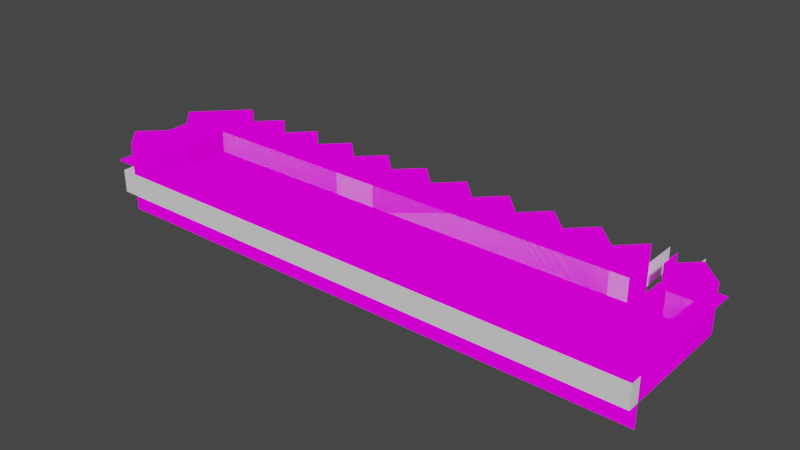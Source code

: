 # Source: oddcare5.blend  (saved by Blender 4.0.36; exported with 4.5.12 LTS)
import bpy
from mathutils import Matrix  # noqa: F401  (used for matrix-valued properties, if any)

bpy.ops.wm.read_factory_settings(use_empty=True)
scene = bpy.context.scene
scene.name = 'Scene'

# ---- collections
col_collection = bpy.data.collections.new('Collection'); scene.collection.children.link(col_collection)

# ---- images (referenced by path relative to the original .blend; pixels are not part of the script)
import os
ASSET_DIR = os.environ.get("B2B_ASSET_DIR", "")  # directory of the original .blend (textures are referenced by path, not embedded)
HERE = os.path.dirname(os.path.abspath(__file__))  # packed textures are extracted next to this script under _unpacked/

def load_image(name, relpath, width, height, colorspace="sRGB"):
    """Load a texture the original file referenced (path relative to the .blend, or extracted next to this script)."""
    p = next((c for c in (os.path.join(HERE, relpath), os.path.join(ASSET_DIR, relpath)) if relpath and os.path.exists(c)), "")
    if p:
        img = bpy.data.images.load(p, check_existing=True)
        img.name = name
    else:  # same state as the original file: an image datablock whose file is absent (Cycles renders it pink)
        img = bpy.data.images.new(name, width, height)
        img.source = "FILE"
        img.filepath = "//" + (relpath or name)
    img.colorspace_settings.name = colorspace
    return img
img_texture_png = load_image('texture.png', 'texture.png', 1024, 1024, 'sRGB')

# ---- materials (node trees are filled in below, after node groups)
mat_material1 = bpy.data.materials.new('material1')
mat_material1.use_transparent_shadow = False
mat_material1.roughness = 1.0
mat_none_002 = bpy.data.materials.new('None.002')
mat_none_002.use_transparent_shadow = False
mat_none_002.roughness = 1.0

# ---- material node trees
mat_material1.use_nodes = True; mat_material1.node_tree.nodes.clear()
_N = mat_material1.node_tree.nodes; _L = mat_material1.node_tree.links
n0 = _N.new('ShaderNodeOutputMaterial'); n0.name = 'Material Output'; n0.location = (280, 300)
n1 = _N.new('ShaderNodeTexImage'); n1.name = 'Image Texture'; n1.location = (-14, 326)
n1.image = img_texture_png
_L.new(n1.outputs[0], n0.inputs[0])
n0.is_active_output = True
mat_none_002.use_nodes = True; mat_none_002.node_tree.nodes.clear()
_N = mat_none_002.node_tree.nodes; _L = mat_none_002.node_tree.links
n0 = _N.new('ShaderNodeBsdfPrincipled'); n0.name = 'Principled BSDF'; n0.location = (0, 300)
n0.distribution = 'GGX'
n0.subsurface_method = 'RANDOM_WALK_SKIN'
n0.inputs[2].default_value = 1.0
n0.inputs[3].default_value = 1.45
n0.inputs[13].default_value = 0.0
n0.inputs[27].default_value = (0.0, 0.0, 0.0, 1.0)
n0.inputs[28].default_value = 1.0
n1 = _N.new('ShaderNodeOutputMaterial'); n1.name = 'Material Output'; n1.location = (280, 300)
_L.new(n0.outputs[0], n1.inputs[0])
n1.is_active_output = True

# ---- world
world_world = bpy.data.worlds.new('World'); scene.world = world_world
world_world.use_nodes = True; world_world.node_tree.nodes.clear()
_N = world_world.node_tree.nodes; _L = world_world.node_tree.links
n0 = _N.new('ShaderNodeOutputWorld'); n0.name = 'World Output'; n0.location = (300, 300)
n1 = _N.new('ShaderNodeBackground'); n1.name = 'Background'; n1.location = (10, 300)
n1.inputs[0].default_value = (0.05088, 0.05088, 0.05088, 1.0)
_L.new(n1.outputs[0], n0.inputs[0])
n0.is_active_output = True
world_world.color = (0.05088, 0.05088, 0.05088)
world_world.use_sun_shadow = False
world_world.sun_shadow_jitter_overblur = 0.0

# ---- meshes
me_cube_001 = bpy.data.meshes.new('Cube.001')
me_cube_001.from_pydata([(-1.5, -7.55e-08, 4.5), (2.5, 1.0, 6.5), (2.5, 1.0, 1.5), (-1.5, -7.55e-08, 2.5), (1.5, -7.55e-08, 1.5), (2.5, 2.0, 2.5), (2.5, 1.0, 2.5), (-0.5, -7.55e-08, 0.5), (2.5, -7.55e-08, 6.5), (-1.5, -7.55e-08, 1.5), (0.5, -7.55e-08, 2.5), (0.5, -7.55e-08, 1.5), (0.5, 1.0, 0.5), (0.5, -7.55e-08, 6.5), (0.5, -7.55e-08, 5.5), (2.5, 2.0, 4.5), (2.5, 2.0, 3.5), (2.5, 2.0, 5.5), (2.5, 1.0, 5.5), (2.5, 2.0, 6.5), (2.5, -7.55e-08, 2.5), (2.5, 1.0, 3.5), (2.5, -7.55e-08, 3.5), (1.5, -7.55e-08, 6.5), (2.5, 1.0, 4.5), (2.5, -7.55e-08, 5.5), (1.5, -7.55e-08, 3.5), (1.5, -7.55e-08, 5.5), (0.5, -1.0, 6.5), (1.5, -7.55e-08, 4.5), (0.5, -7.55e-08, 4.5), (2.5, -7.55e-08, 4.5), (-0.5, -7.55e-08, 3.5), (1.5, -7.55e-08, 2.5), (-1.5, -7.55e-08, 5.5), (-0.5, -7.55e-08, 5.5), (-1.5, -1.0, 6.5), (-0.5, -7.55e-08, 4.5), (-2.5, -7.55e-08, 4.5), (0.5, -7.55e-08, 3.5), (0.5, -7.55e-08, -0.5), (0.5, -7.55e-08, 0.5), (-0.5, -7.55e-08, 2.5), (-2.5, -1.0, 6.5), (-0.5, -7.55e-08, -0.5), (-0.5, -1.0, 6.5), (-2.5, -7.55e-08, 2.5), (-1.5, -7.55e-08, 3.5), (-4.5, -7.55e-08, 1.5), (-2.5, -7.55e-08, 6.5), (-2.5, -7.55e-08, 1.5), (-2.5, -7.55e-08, 5.5), (-0.5, -7.55e-08, 6.5), (-1.5, -7.55e-08, 6.5), (2.5, -1.0, 6.5), (1.5, -1.0, 6.5), (-0.5, -7.55e-08, 1.5), (-5.5, -7.55e-08, 1.5), (-5.5, -7.55e-08, 2.5), (-6.5, -7.55e-08, 2.5), (-7.5, -7.55e-08, 1.5), (-3.5, -7.55e-08, 3.5), (-0.5, 1.0, 0.5), (-12.5, -7.55e-08, 1.5), (-4.5, 1.0, 0.5), (-8.5, -7.55e-08, 1.5), (-2.5, 1.0, 0.5), (-12.5, -7.55e-08, 2.5), (-2.5, 1.0, 1.5), (-13.5, -7.55e-08, 1.5), (-4.5, 1.0, 1.5), (-11.5, -7.55e-08, 1.5), (-7.5, 1.0, 0.5), (-15.5, -7.55e-08, 2.5), (-14.5, -7.55e-08, 3.5), (-13.5, -7.55e-08, 3.5), (-7.5, 1.0, 1.5), (-12.5, 1.0, 0.5), (-15.5, -7.55e-08, 3.5), (-14.5, 1.0, 1.5), (-4.5, -7.55e-08, 2.5), (-15.5, -7.55e-08, 1.5), (-16.5, -7.55e-08, 2.5), (-18.5, -7.55e-08, 3.5), (-18.5, 1.0, 0.5), (-17.5, -7.55e-08, 2.5), (-21.5, 1.0, 2.5), (-17.5, -7.55e-08, 4.5), (-19.5, -7.55e-08, 1.5), (-18.5, -7.55e-08, 1.5), (-17.5, -7.55e-08, 1.5), (-16.5, -7.55e-08, 1.5), (-21.5, -7.55e-08, 4.5), (-14.5, -7.55e-08, 1.5), (-14.5, -7.55e-08, 2.5), (-17.5, -7.55e-08, 3.5), (-13.5, -7.55e-08, 4.5), (-13.5, -7.55e-08, 2.5), (-4.5, -7.55e-08, 3.5), (-2.5, -7.55e-08, 3.5), (-3.5, -7.55e-08, 1.5), (-8.5, -7.55e-08, 2.5), (-6.5, -7.55e-08, 1.5), (-8.5, -7.55e-08, 3.5), (-20.5, -7.55e-08, 4.5), (-9.5, -7.55e-08, 1.5), (-10.5, -7.55e-08, 1.5), (-22.5, 1.0, 4.5), (-20.5, -7.55e-08, 2.5), (-18.5, -7.55e-08, 2.5), (-19.5, -7.55e-08, 2.5), (-10.5, -7.55e-08, 2.5), (-11.5, -7.55e-08, 2.5), (-9.5, -7.55e-08, 3.5), (-9.5, -7.55e-08, 2.5), (-7.5, -7.55e-08, 3.5), (-7.5, -7.55e-08, 2.5), (-8.5, -7.55e-08, 4.5), (-3.5, -7.55e-08, 4.5), (-20.5, -7.55e-08, 3.5), (-4.5, -7.55e-08, 4.5), (-3.5, -7.55e-08, 2.5), (-6.5, -7.55e-08, 4.5), (-5.5, -7.55e-08, 4.5), (-5.5, -7.55e-08, 3.5), (-6.5, -7.55e-08, 3.5), (-11.5, -7.55e-08, 4.5), (-14.5, -7.55e-08, 4.5), (-9.5, -7.55e-08, 4.5), (-15.5, -7.55e-08, 4.5), (-11.5, -7.55e-08, 3.5), (-12.5, -7.55e-08, 3.5), (-10.5, -7.55e-08, 4.5), (-10.5, -7.55e-08, 3.5), (-19.5, -7.55e-08, 3.5), (-16.5, -7.55e-08, 4.5), (-16.5, -7.55e-08, 3.5), (-22.5, 1.0, 6.5), (-18.5, 1.0, 1.5), (-22.5, 1.0, 1.5), (-20.5, 1.0, 1.5), (-21.5, -7.55e-08, 2.5), (-17.5, 1.0, 0.5), (-12.5, 1.0, 1.5), (-15.5, 1.0, 0.5), (-8.5, 1.0, 1.5), (-13.5, 1.0, 0.5), (-9.5, 1.0, 0.5), (-6.5, 1.0, 1.5), (-6.5, 1.0, 0.5), (-5.5, 1.0, 0.5), (-3.5, 1.0, 1.5), (-3.5, 1.0, 0.5), (-1.5, 1.0, 0.5), (-0.5, 1.0, 1.5), (-0.5, 2.0, 1.5), (-0.5, 2.0, 0.5), (-0.5, 2.0, 1.5), (-0.5, 1.0, 0.5), (-0.5, 1.0, 1.5), (-0.5, 2.0, 0.5), (-1.5, 2.0, 1.5), (-1.5, 1.0, 1.5), (-2.5, 2.0, 0.5), (-3.5, 2.0, 1.5), (-4.5, 2.0, 0.5), (-5.5, 1.0, 1.5), (-5.5, 2.0, 1.5), (-6.5, 2.0, 0.5), (-7.5, 2.0, 1.5), (-8.5, 2.0, 0.5), (-9.5, 2.0, 1.5), (-10.5, 2.0, 0.5), (-11.5, 2.0, 1.5), (-12.5, 2.0, 0.5), (-13.5, 2.0, 1.5), (-13.5, 1.0, 1.5), (-14.5, 2.0, 0.5), (-15.5, 1.0, 1.5), (-15.5, 2.0, 1.5), (-16.5, 2.0, 0.5), (-17.5, 2.0, 1.5), (-17.5, 1.0, 1.5), (-18.5, 2.0, 0.5), (-19.5, 2.0, 1.5), (-22.5, 2.0, 2.5), (-21.5, -1.51e-07, 3.5), (-21.5, -7.55e-08, 3.5), (-21.5, 1.0, 3.5), (-21.5, 1.0, 3.5), (-21.5, 1.0, 3.5), (-22.5, 1.0, 2.5), (-21.5, 2.0, 3.5), (-22.5, 2.0, 2.5), (-21.5, 2.0, 3.5), (-22.5, 1.0, 2.5), (-21.5, 2.0, 4.5), (-22.5, 2.0, 5.5), (-21.5, 2.0, 6.5), (-21.5, 2.0, 6.5), (-22.5, 1.0, 5.5), (-21.5, 1.0, 6.5), (-8.5, -7.55e-08, 6.5), (-9.5, -7.55e-08, 6.5), (-7.5, -7.55e-08, 6.5), (-6.5, -7.55e-08, 6.5), (-8.5, -7.55e-08, 5.5), (-8.5, -1.0, 6.5), (-7.5, -1.0, 6.5), (-22.5, 1.0, 5.5), (-7.5, -7.55e-08, 5.5), (-7.5, -7.55e-08, 4.5), (-5.5, -7.55e-08, 5.5), (-5.5, -1.0, 6.5), (-6.5, -1.0, 6.5), (-6.5, -7.55e-08, 5.5), (-4.5, -7.55e-08, 6.5), (-5.5, -7.55e-08, 6.5), (-3.5, -7.55e-08, 6.5), (-4.5, -7.55e-08, 5.5), (-4.5, -1.0, 6.5), (-3.5, -1.0, 6.5), (-3.5, -7.55e-08, 5.5), (-22.5, 2.0, 5.5), (-21.5, 1.0, 4.5), (-21.5, 1.0, 6.5), (-21.5, -7.55e-08, 6.5), (-21.5, 1.0, 5.5), (-10.5, -7.55e-08, 5.5), (-10.5, -7.55e-08, 6.5), (-10.5, -1.0, 6.5), (-9.5, -1.0, 6.5), (-9.5, -7.55e-08, 5.5), (-11.5, -7.55e-08, 6.5), (-12.5, -7.55e-08, 5.5), (-12.5, -1.0, 6.5), (-12.5, -7.55e-08, 4.5), (-11.5, -1.0, 6.5), (-11.5, -7.55e-08, 5.5), (-12.5, -7.55e-08, 6.5), (-13.5, -7.55e-08, 6.5), (-14.5, -7.55e-08, 6.5), (-13.5, -1.0, 6.5), (-13.5, -7.55e-08, 5.5), (-15.5, -7.55e-08, 6.5), (-16.5, -7.55e-08, 6.5), (-14.5, -1.0, 6.5), (-15.5, -1.0, 6.5), (-14.5, -7.55e-08, 5.5), (-15.5, -7.55e-08, 5.5), (-17.5, -7.55e-08, 6.5), (-18.5, -7.55e-08, 5.5), (-18.5, -7.55e-08, 6.5), (-16.5, -1.0, 6.5), (-17.5, -1.0, 6.5), (-16.5, -7.55e-08, 5.5), (-17.5, -7.55e-08, 5.5), (-19.5, -7.55e-08, 6.5), (-20.5, -7.55e-08, 5.5), (-20.5, -7.55e-08, 6.5), (-18.5, -1.0, 6.5), (-20.5, -1.0, 6.5), (-18.5, -7.55e-08, 4.5), (-19.5, -1.0, 6.5), (-19.5, -7.55e-08, 5.5), (-19.5, -7.55e-08, 4.5), (-21.5, -7.55e-08, 1.5), (-20.5, -7.55e-08, 1.5), (-20.5, -7.55e-08, 2.5), (-21.5, -7.55e-08, 2.5), (-21.5, -7.55e-08, 4.5), (-21.5, -7.55e-08, 3.5), (-21.5, 1.0, 1.5), (-21.5, 1.0, 0.5), (-20.5, 2.0, 0.5), (-21.5, 2.0, 1.5), (-20.5, 1.0, 0.5), (-20.5, -7.55e-08, 6.5), (-20.5, -1.0, 6.5), (-20.5, -7.55e-08, 4.5), (-21.5, -1.0, 6.5), (-20.5, -7.55e-08, 5.5), (-21.5, -7.55e-08, 5.5), (-21.5, -7.55e-08, 4.5), (2.5, 2.0, 1.5), (1.5, 2.0, 0.5), (0.5, 2.0, 1.5), (-22.5, -1.0, 5.5), (-22.5, -7.55e-08, 5.5), (0.5, 1.0, 1.5), (0.5, 2.0, 0.5), (-21.5, 2.0, 3.5), (-21.5, 1.0, 3.5), (-21.5, 1.0, 4.5), (-21.5, -1.51e-07, 4.5), (2.5, -7.55e-08, 1.5), (-21.5, 1.0, 4.5), (-21.5, 2.0, 4.5), (2.5, 1.0, 0.5), (1.5, 1.0, 0.5), (1.5, 1.0, 1.5), (-21.5, 1.0, 3.5), (-22.5, 1.0, 2.5), (-22.5, 1.0, 3.5), (-21.5, 1.0, 2.5), (-19.5, 1.0, 1.5), (-19.5, 1.0, 0.5), (-16.5, 1.0, 1.5), (-16.5, 1.0, 0.5), (-14.5, 1.0, 0.5), (-11.5, 1.0, 1.5), (-11.5, 1.0, 0.5), (-9.5, 1.0, 1.5), (-10.5, 1.0, 1.5), (-10.5, 1.0, 0.5), (-8.5, 1.0, 0.5)], [], [(31, 22, 26, 29), (121, 46, 50, 100), (18, 17, 15, 24), (231, 203, 229, 230), (59, 58, 57, 102), (244, 249, 255, 245), (243, 96, 127, 248), (284, 285, 299, 2), (202, 206, 232, 203), (236, 126, 130, 131), (234, 236, 96, 243), (248, 127, 129, 249), (249, 129, 135, 255), (230, 229, 233, 237), (31, 24, 21, 22), (37, 32, 47, 0), (228, 132, 126, 238), (238, 126, 236, 234), (13, 14, 35, 52), (30, 39, 32, 37), (41, 40, 44, 7), (33, 4, 11, 10), (254, 250, 252, 260), (252, 251, 264, 257), (45, 52, 53, 36), (239, 234, 243, 240), (263, 257, 259, 261), (242, 240, 241, 246), (61, 99, 46, 121), (35, 37, 0, 34), (54, 8, 23, 55), (34, 0, 38, 51), (245, 255, 256, 250), (246, 241, 244, 247), (241, 248, 249, 244), (49, 53, 34, 51), (122, 123, 124, 125), (48, 80, 121, 100), (52, 35, 34, 53), (3, 9, 50, 46), (250, 256, 251, 252), (55, 23, 13, 28), (255, 135, 87, 256), (270, 104, 119, 271), (264, 265, 104, 258), (183, 184, 305, 84), (172, 173, 310, 314), (251, 262, 265, 264), (161, 163, 66, 162), (118, 38, 99, 61), (167, 168, 149, 166), (185, 194, 189, 195), (87, 135, 136, 95), (105, 312, 313, 106), (175, 177, 309, 176), (168, 169, 76, 149), (4, 300, 289, 11), (143, 77, 146, 176), (208, 204, 202, 207), (274, 275, 272, 276), (190, 192, 193, 191), (50, 68, 151, 100), (177, 179, 178, 309), (313, 314, 311, 310), (212, 123, 122, 215), (145, 315, 147, 312), (103, 117, 211, 115), (289, 286, 290, 12), (115, 125, 59, 116), (100, 151, 70, 48), (275, 185, 195, 272), (116, 59, 102, 60), (0, 47, 99, 38), (110, 109, 89, 88), (141, 86, 189, 187), (97, 75, 131, 67), (124, 98, 80, 58), (257, 264, 258, 259), (184, 274, 276, 305), (136, 78, 73, 82), (111, 114, 105, 106), (113, 103, 101, 114), (280, 226, 288, 287), (292, 291, 297, 296), (8, 1, 18, 25), (20, 6, 2, 295), (88, 305, 140, 267), (6, 5, 284, 2), (262, 87, 95, 83), (307, 308, 142, 182), (101, 103, 115, 116), (102, 148, 76, 60), (59, 125, 124, 58), (127, 96, 75, 74), (123, 120, 98, 124), (85, 95, 136, 82), (271, 119, 268, 269), (135, 129, 78, 136), (210, 211, 117, 206), (129, 127, 74, 78), (221, 218, 216, 220), (132, 128, 113, 133), (109, 85, 90, 89), (104, 265, 134, 119), (148, 149, 72, 76), (211, 122, 125, 115), (90, 182, 138, 89), (107, 200, 227, 224), (51, 38, 118, 222), (14, 27, 29, 30), (85, 82, 91, 90), (225, 199, 197, 200), (164, 165, 64, 151), (63, 143, 176, 69), (156, 157, 159, 158), (160, 161, 162, 62), (57, 166, 148, 102), (56, 154, 162, 9), (7, 62, 154, 56), (154, 62, 153, 162), (169, 170, 315, 76), (181, 183, 84, 182), (232, 128, 132, 228), (186, 188, 293, 294), (180, 181, 182, 308), (89, 138, 305, 88), (48, 70, 166, 57), (229, 228, 238, 233), (233, 238, 234, 239), (174, 175, 176, 77), (196, 197, 200, 224), (205, 215, 210, 204), (223, 198, 201, 209), (126, 132, 133, 130), (226, 225, 200, 288), (91, 307, 182, 90), (179, 180, 308, 178), (204, 210, 206, 202), (32, 42, 3, 47), (217, 212, 215, 205), (215, 122, 211, 210), (49, 51, 222, 218), (73, 94, 93, 81), (278, 277, 226, 280), (305, 306, 276, 140), (219, 120, 123, 212), (22, 21, 6, 20), (21, 16, 5, 6), (213, 217, 205, 214), (1, 19, 17, 18), (214, 205, 204, 208), (170, 171, 312, 315), (218, 222, 219, 216), (300, 299, 12, 289), (222, 118, 120, 219), (237, 233, 239, 235), (240, 243, 248, 241), (171, 172, 314, 312), (207, 202, 203, 231), (216, 219, 212, 217), (20, 295, 4, 33), (13, 23, 27, 14), (165, 167, 166, 64), (22, 20, 33, 26), (11, 289, 12, 41), (11, 41, 7, 56), (173, 174, 77, 310), (43, 49, 218, 221), (203, 232, 228, 229), (295, 2, 300, 4), (97, 67, 63, 69), (206, 117, 128, 232), (67, 131, 130, 112), (39, 26, 33, 10), (42, 56, 9, 3), (8, 25, 27, 23), (220, 216, 217, 213), (256, 87, 262, 251), (24, 15, 16, 21), (29, 26, 39, 30), (36, 53, 49, 43), (140, 276, 273, 272), (235, 239, 240, 242), (14, 30, 37, 35), (28, 13, 52, 45), (10, 11, 56, 42), (58, 80, 48, 57), (269, 268, 267, 266), (247, 244, 245, 253), (74, 75, 97, 94), (9, 162, 68, 50), (69, 176, 79, 93), (281, 279, 283, 282), (75, 96, 236, 131), (253, 245, 250, 254), (266, 272, 86, 141), (83, 95, 85, 109), (277, 281, 282, 226), (285, 286, 289, 299), (260, 252, 257, 263), (82, 73, 81, 91), (267, 108, 110, 88), (63, 67, 112, 71), (267, 140, 272, 266), (78, 74, 94, 73), (120, 118, 61, 98), (282, 227, 225, 226), (94, 97, 69, 93), (101, 116, 60, 65), (106, 313, 310, 71), (119, 134, 110, 108), (110, 134, 83, 109), (105, 114, 101, 65), (112, 111, 106, 71), (47, 3, 46, 99), (98, 61, 121, 80), (86, 272, 139, 195), (25, 18, 24, 31), (134, 265, 262, 83), (25, 31, 29, 27), (128, 117, 103, 113), (2, 298, 299, 300), (76, 72, 315, 145), (312, 147, 314, 313), (310, 311, 77, 143), (176, 146, 309, 79), (178, 144, 308, 307), (182, 142, 84, 138), (166, 150, 149, 148), (162, 153, 66, 68), (301, 304, 302, 303), (92, 224, 227, 282), (130, 133, 111, 112), (133, 113, 114, 111), (60, 76, 145, 65), (79, 309, 144, 178), (163, 164, 151, 66), (39, 10, 42, 32), (68, 66, 152, 151), (154, 155, 160, 62), (81, 178, 307, 91), (138, 84, 306, 305), (65, 145, 312, 105), (93, 79, 178, 81), (71, 310, 143, 63), (70, 64, 150, 166), (227, 200, 137, 225), (151, 152, 64, 70)])
_uv = me_cube_001.uv_layers.new(name='UVMap')
_uv.uv.foreach_set('vector', [0.375, 0.6667, 0.375, 0.7778, 0.25, 0.7778, 0.25, 0.6667, 0.25, 0.6667, 0.375, 0.6667, 0.375, 0.7778, 0.25, 0.7778, 0.75, 0.7778, 0.75, 0.8889, 0.625, 0.8889, 0.625, 0.7778, 0.125, 0.5556, 0.125, 0.6667, 0.0, 0.6667, 0.0, 0.5556, 0.25, 0.6667, 0.375, 0.6667, 0.375, 0.7778, 0.25, 0.7778, 0.125, 0.5556, 0.125, 0.6667, 0.0, 0.6667, 0.0, 0.5556, 0.375, 0.6667, 0.375, 0.7778, 0.25, 0.7778, 0.25, 0.6667, 0.625, 0.8889, 0.75, 0.8889, 0.75, 0.7778, 0.625, 0.7778, 0.25, 0.5556, 0.25, 0.6667, 0.125, 0.6667, 0.125, 0.5556, 0.25, 0.6667, 0.375, 0.6667, 0.375, 0.7778, 0.25, 0.7778, 0.125, 0.6667, 0.125, 0.7778, 0.0, 0.7778, 0.0, 0.6667, 0.125, 0.6667, 0.125, 0.7778, 0.0, 0.7778, 0.0, 0.6667, 0.375, 0.6667, 0.375, 0.7778, 0.25, 0.7778, 0.25, 0.6667, 0.125, 0.5556, 0.125, 0.6667, 0.0, 0.6667, 0.0, 0.5556, 0.125, 0.5556, 0.125, 0.6667, 0.0, 0.6667, 0.0, 0.5556, 0.375, 0.6667, 0.375, 0.7778, 0.25, 0.7778, 0.25, 0.6667, 0.125, 0.6667, 0.125, 0.7778, 0.0, 0.7778, 0.0, 0.6667, 0.375, 0.6667, 0.375, 0.7778, 0.25, 0.7778, 0.25, 0.6667, 0.125, 0.5556, 0.125, 0.6667, 0.0, 0.6667, 0.0, 0.5556, 0.375, 0.6667, 0.375, 0.7778, 0.25, 0.7778, 0.25, 0.6667, 0.375, 0.6667, 0.375, 0.7778, 0.25, 0.7778, 0.25, 0.6667, 0.375, 0.6667, 0.375, 0.7778, 0.25, 0.7778, 0.25, 0.6667, 0.125, 0.5556, 0.125, 0.6667, 0.0, 0.6667, 0.0, 0.5556, 0.25, 0.5556, 0.25, 0.6667, 0.125, 0.6667, 0.125, 0.5556, 0.125, 0.5556, 0.125, 0.6667, 0.0, 0.6667, 0.0, 0.5556, 0.25, 0.5556, 0.25, 0.6667, 0.125, 0.6667, 0.125, 0.5556, 0.125, 0.5556, 0.125, 0.6667, 0.0, 0.6667, 0.0, 0.5556, 0.125, 0.5556, 0.125, 0.6667, 0.0, 0.6667, 0.0, 0.5556, 0.25, 0.6667, 0.375, 0.6667, 0.375, 0.7778, 0.25, 0.7778, 0.125, 0.6667, 0.125, 0.7778, 0.0, 0.7778, 0.0, 0.6667, 0.125, 0.5556, 0.125, 0.6667, 0.0, 0.6667, 0.0, 0.5556, 0.375, 0.6667, 0.375, 0.7778, 0.25, 0.7778, 0.25, 0.6667, 0.25, 0.5556, 0.25, 0.6667, 0.125, 0.6667, 0.125, 0.5556, 0.125, 0.5556, 0.125, 0.6667, 0.0, 0.6667, 0.0, 0.5556, 0.25, 0.5556, 0.25, 0.6667, 0.125, 0.6667, 0.125, 0.5556, 0.0, 0.5556, 0.125, 0.5556, 0.125, 0.6667, 0.0, 0.6667, 0.25, 0.6667, 0.375, 0.6667, 0.375, 0.7778, 0.25, 0.7778, 0.25, 0.7778, 0.25, 0.6667, 0.375, 0.6667, 0.375, 0.7778, 0.25, 0.5556, 0.25, 0.6667, 0.125, 0.6667, 0.125, 0.5556, 0.375, 0.6667, 0.375, 0.7778, 0.25, 0.7778, 0.25, 0.6667, 0.125, 0.5556, 0.125, 0.6667, 0.0, 0.6667, 0.0, 0.5556, 0.125, 0.5556, 0.125, 0.6667, 0.0, 0.6667, 0.0, 0.5556, 0.125, 0.6667, 0.125, 0.7778, 0.0, 0.7778, 0.0, 0.6667, 0.25, 0.6667, 0.375, 0.6667, 0.375, 0.7778, 0.25, 0.7778, 0.375, 0.6667, 0.375, 0.7778, 0.25, 0.7778, 0.25, 0.6667, 0.625, 0.8889, 0.75, 0.8889, 0.75, 0.7778, 0.625, 0.7778, 0.625, 0.8889, 0.75, 0.8889, 0.75, 0.7778, 0.625, 0.7778, 0.125, 0.6667, 0.125, 0.7778, 0.0, 0.7778, 0.0, 0.6667, 0.625, 0.8889, 0.75, 0.8889, 0.75, 0.7778, 0.625, 0.7778, 0.25, 0.6667, 0.375, 0.6667, 0.375, 0.7778, 0.25, 0.7778, 0.625, 0.8889, 0.75, 0.8889, 0.75, 0.7778, 0.625, 0.7778, 0.625, 0.8889, 0.75, 0.8889, 0.75, 0.7778, 0.625, 0.7778, 0.25, 0.6667, 0.375, 0.6667, 0.375, 0.7778, 0.25, 0.7778, 0.125, 0.5556, 0.125, 0.6667, 0.0, 0.6667, 0.0, 0.5556, 0.625, 0.8889, 0.75, 0.8889, 0.75, 0.7778, 0.625, 0.7778, 0.625, 0.8889, 0.75, 0.8889, 0.75, 0.7778, 0.625, 0.7778, 0.125, 0.5556, 0.125, 0.6667, 0.0, 0.6667, 0.0, 0.5556, 0.375, 0.6667, 0.375, 0.7778, 0.25, 0.7778, 0.25, 0.6667, 0.125, 0.5556, 0.125, 0.6667, 0.0, 0.6667, 0.0, 0.5556, 0.625, 0.8889, 0.75, 0.8889, 0.75, 0.7778, 0.625, 0.7778, 0.75, 0.7778, 0.75, 0.8889, 0.625, 0.8889, 0.625, 0.7778, 0.125, 0.5556, 0.125, 0.6667, 0.0, 0.6667, 0.0, 0.5556, 0.625, 0.8889, 0.75, 0.8889, 0.75, 0.7778, 0.625, 0.7778, 0.375, 0.6667, 0.375, 0.7778, 0.25, 0.7778, 0.25, 0.6667, 0.375, 0.6667, 0.375, 0.7778, 0.25, 0.7778, 0.25, 0.6667, 0.375, 0.6667, 0.375, 0.7778, 0.25, 0.7778, 0.25, 0.6667, 0.25, 0.7778, 0.25, 0.6667, 0.375, 0.6667, 0.375, 0.7778, 0.75, 0.7778, 0.75, 0.8889, 0.625, 0.8889, 0.625, 0.7778, 0.25, 0.6667, 0.375, 0.6667, 0.375, 0.7778, 0.25, 0.7778, 0.125, 0.5556, 0.125, 0.6667, 0.0, 0.6667, 0.0, 0.5556, 0.625, 0.8889, 0.75, 0.8889, 0.75, 0.7778, 0.625, 0.7778, 0.25, 0.6667, 0.375, 0.6667, 0.375, 0.7778, 0.25, 0.7778, 0.375, 0.6667, 0.375, 0.7778, 0.25, 0.7778, 0.25, 0.6667, 0.25, 0.6667, 0.375, 0.6667, 0.375, 0.7778, 0.25, 0.7778, 0.125, 0.5556, 0.125, 0.6667, 0.0, 0.6667, 0.0, 0.5556, 0.25, 0.7778, 0.25, 0.6667, 0.375, 0.6667, 0.375, 0.7778, 0.25, 0.6667, 0.375, 0.6667, 0.375, 0.7778, 0.25, 0.7778, 0.125, 0.5556, 0.125, 0.6667, 0.0, 0.6667, 0.0, 0.5556, 0.625, 0.8889, 0.75, 0.8889, 0.75, 0.7778, 0.625, 0.7778, 0.25, 0.6667, 0.375, 0.6667, 0.375, 0.7778, 0.25, 0.7778, 0.25, 0.6667, 0.375, 0.6667, 0.375, 0.7778, 0.25, 0.7778, 0.25, 0.6667, 0.375, 0.6667, 0.375, 0.7778, 0.25, 0.7778, 0.125, 0.5556, 0.125, 0.6667, 0.0, 0.6667, 0.0, 0.5556, 0.5, 0.5556, 0.5, 0.6667, 0.375, 0.6667, 0.375, 0.5556, 0.125, 0.5556, 0.125, 0.6667, 0.0, 0.6667, 0.0, 0.5556, 0.125, 0.5556, 0.125, 0.6667, 0.0, 0.6667, 0.0, 0.5556, 0.125, 0.5556, 0.125, 0.6667, 0.0, 0.6667, 0.0, 0.5556, 0.75, 0.7778, 0.75, 0.8889, 0.625, 0.8889, 0.625, 0.7778, 0.25, 0.6667, 0.375, 0.6667, 0.375, 0.7778, 0.25, 0.7778, 0.375, 0.6667, 0.375, 0.7778, 0.25, 0.7778, 0.25, 0.6667, 0.25, 0.7778, 0.25, 0.6667, 0.375, 0.6667, 0.375, 0.7778, 0.125, 0.5556, 0.125, 0.6667, 0.0, 0.6667, 0.0, 0.5556, 0.25, 0.7778, 0.25, 0.6667, 0.375, 0.6667, 0.375, 0.7778, 0.25, 0.6667, 0.375, 0.6667, 0.375, 0.7778, 0.25, 0.7778, 0.25, 0.6667, 0.375, 0.6667, 0.375, 0.7778, 0.25, 0.7778, 0.25, 0.7778, 0.25, 0.6667, 0.375, 0.6667, 0.375, 0.7778, 0.25, 0.6667, 0.375, 0.6667, 0.375, 0.7778, 0.25, 0.7778, 0.25, 0.6667, 0.375, 0.6667, 0.375, 0.7778, 0.25, 0.7778, 0.375, 0.6667, 0.375, 0.7778, 0.25, 0.7778, 0.25, 0.6667, 0.25, 0.6667, 0.375, 0.6667, 0.375, 0.7778, 0.25, 0.7778, 0.125, 0.5556, 0.125, 0.6667, 0.0, 0.6667, 0.0, 0.5556, 0.25, 0.6667, 0.375, 0.6667, 0.375, 0.7778, 0.25, 0.7778, 0.25, 0.6667, 0.375, 0.6667, 0.375, 0.7778, 0.25, 0.7778, 0.25, 0.6667, 0.375, 0.6667, 0.375, 0.7778, 0.25, 0.7778, 0.375, 0.6667, 0.375, 0.7778, 0.25, 0.7778, 0.25, 0.6667, 0.25, 0.6667, 0.375, 0.6667, 0.375, 0.7778, 0.25, 0.7778, 0.125, 0.5556, 0.125, 0.6667, 0.0, 0.6667, 0.0, 0.5556, 0.375, 0.6667, 0.375, 0.7778, 0.25, 0.7778, 0.25, 0.6667, 0.125, 0.6667, 0.125, 0.7778, 0.0, 0.7778, 0.0, 0.6667, 0.0, 0.6667, 0.125, 0.6667, 0.125, 0.7778, 0.0, 0.7778, 0.25, 0.6667, 0.375, 0.6667, 0.375, 0.7778, 0.25, 0.7778, 0.75, 0.7778, 0.75, 0.8889, 0.625, 0.8889, 0.625, 0.7778, 0.625, 0.8889, 0.75, 0.8889, 0.75, 0.7778, 0.625, 0.7778, 0.125, 0.5556, 0.125, 0.6667, 0.0, 0.6667, 0.0, 0.5556, 0.625, 0.8889, 0.75, 0.8889, 0.75, 0.7778, 0.625, 0.7778, 0.625, 0.8889, 0.75, 0.8889, 0.75, 0.7778, 0.625, 0.7778, 0.125, 0.5556, 0.125, 0.6667, 0.0, 0.6667, 0.0, 0.5556, 0.125, 0.5556, 0.125, 0.6667, 0.0, 0.6667, 0.0, 0.5556, 0.125, 0.5556, 0.125, 0.6667, 0.0, 0.6667, 0.0, 0.5556, 0.375, 0.6667, 0.375, 0.7778, 0.25, 0.7778, 0.25, 0.6667, 0.625, 0.8889, 0.75, 0.8889, 0.75, 0.7778, 0.625, 0.7778, 0.625, 0.8889, 0.75, 0.8889, 0.75, 0.7778, 0.625, 0.7778, 0.375, 0.6667, 0.375, 0.7778, 0.25, 0.7778, 0.25, 0.6667, 0.5, 0.3333, 0.5, 0.4444, 0.375, 0.4444, 0.375, 0.3333, 0.625, 0.8889, 0.75, 0.8889, 0.75, 0.7778, 0.625, 0.7778, 0.125, 0.5556, 0.125, 0.6667, 0.0, 0.6667, 0.0, 0.5556, 0.125, 0.5556, 0.125, 0.6667, 0.0, 0.6667, 0.0, 0.5556, 0.25, 0.5556, 0.25, 0.6667, 0.125, 0.6667, 0.125, 0.5556, 0.125, 0.5556, 0.125, 0.6667, 0.0, 0.6667, 0.0, 0.5556, 0.625, 0.8889, 0.75, 0.8889, 0.75, 0.7778, 0.625, 0.7778, 0.625, 0.8889, 0.75, 0.8889, 0.75, 0.7778, 0.625, 0.7778, 0.25, 0.5556, 0.25, 0.6667, 0.125, 0.6667, 0.125, 0.5556, 0.625, 0.8889, 0.75, 0.8889, 0.75, 0.7778, 0.625, 0.7778, 0.25, 0.6667, 0.375, 0.6667, 0.375, 0.7778, 0.25, 0.7778, 0.375, 0.6667, 0.375, 0.7778, 0.25, 0.7778, 0.25, 0.6667, 0.125, 0.5556, 0.125, 0.6667, 0.0, 0.6667, 0.0, 0.5556, 0.625, 0.8889, 0.75, 0.8889, 0.75, 0.7778, 0.625, 0.7778, 0.125, 0.5556, 0.125, 0.6667, 0.0, 0.6667, 0.0, 0.5556, 0.375, 0.6667, 0.375, 0.7778, 0.25, 0.7778, 0.25, 0.6667, 0.125, 0.5556, 0.125, 0.6667, 0.0, 0.6667, 0.0, 0.5556, 0.125, 0.6667, 0.125, 0.7778, 0.0, 0.7778, 0.0, 0.6667, 0.25, 0.5556, 0.25, 0.6667, 0.125, 0.6667, 0.125, 0.5556, 0.25, 0.6667, 0.375, 0.6667, 0.375, 0.7778, 0.25, 0.7778, 0.125, 0.5556, 0.125, 0.6667, 0.0, 0.6667, 0.0, 0.5556, 0.375, 0.6667, 0.375, 0.7778, 0.25, 0.7778, 0.25, 0.6667, 0.125, 0.6667, 0.125, 0.7778, 0.0, 0.7778, 0.0, 0.6667, 0.125, 0.5556, 0.125, 0.6667, 0.0, 0.6667, 0.0, 0.5556, 0.75, 0.7778, 0.75, 0.8889, 0.625, 0.8889, 0.625, 0.7778, 0.125, 0.5556, 0.125, 0.6667, 0.0, 0.6667, 0.0, 0.5556, 0.75, 0.7778, 0.75, 0.8889, 0.625, 0.8889, 0.625, 0.7778, 0.125, 0.5556, 0.125, 0.6667, 0.0, 0.6667, 0.0, 0.5556, 0.625, 0.8889, 0.75, 0.8889, 0.75, 0.7778, 0.625, 0.7778, 0.125, 0.5556, 0.125, 0.6667, 0.0, 0.6667, 0.0, 0.5556, 0.375, 0.6667, 0.375, 0.7778, 0.25, 0.7778, 0.25, 0.6667, 0.375, 0.6667, 0.375, 0.7778, 0.25, 0.7778, 0.25, 0.6667, 0.125, 0.5556, 0.125, 0.6667, 0.0, 0.6667, 0.0, 0.5556, 0.125, 0.5556, 0.125, 0.6667, 0.0, 0.6667, 0.0, 0.5556, 0.625, 0.8889, 0.75, 0.8889, 0.75, 0.7778, 0.625, 0.7778, 0.125, 0.5556, 0.125, 0.6667, 0.0, 0.6667, 0.0, 0.5556, 0.25, 0.5556, 0.25, 0.6667, 0.125, 0.6667, 0.125, 0.5556, 0.375, 0.6667, 0.375, 0.7778, 0.25, 0.7778, 0.25, 0.6667, 0.125, 0.5556, 0.25, 0.5556, 0.25, 0.6667, 0.125, 0.6667, 0.625, 0.8889, 0.75, 0.8889, 0.75, 0.7778, 0.625, 0.7778, 0.375, 0.6667, 0.375, 0.7778, 0.25, 0.7778, 0.25, 0.6667, 0.125, 0.5556, 0.125, 0.6667, 0.0, 0.6667, 0.0, 0.5556, 0.375, 0.6667, 0.375, 0.7778, 0.25, 0.7778, 0.25, 0.6667, 0.625, 0.8889, 0.75, 0.8889, 0.75, 0.7778, 0.625, 0.7778, 0.125, 0.5556, 0.125, 0.6667, 0.0, 0.6667, 0.0, 0.5556, 0.125, 0.5556, 0.125, 0.6667, 0.0, 0.6667, 0.0, 0.5556, 0.125, 0.5556, 0.125, 0.6667, 0.0, 0.6667, 0.0, 0.5556, 0.25, 0.6667, 0.375, 0.6667, 0.375, 0.7778, 0.25, 0.7778, 0.125, 0.6667, 0.125, 0.7778, 0.0, 0.7778, 0.0, 0.6667, 0.25, 0.7778, 0.25, 0.6667, 0.375, 0.6667, 0.375, 0.7778, 0.25, 0.6667, 0.375, 0.6667, 0.375, 0.7778, 0.25, 0.7778, 0.375, 0.6667, 0.375, 0.7778, 0.25, 0.7778, 0.25, 0.6667, 0.125, 0.5556, 0.125, 0.6667, 0.0, 0.6667, 0.0, 0.5556, 0.125, 0.5556, 0.125, 0.6667, 0.0, 0.6667, 0.0, 0.5556, 0.375, 0.6667, 0.375, 0.7778, 0.25, 0.7778, 0.25, 0.6667, 0.75, 0.7778, 0.75, 0.8889, 0.625, 0.8889, 0.625, 0.7778, 0.375, 0.6667, 0.375, 0.7778, 0.25, 0.7778, 0.25, 0.6667, 0.125, 0.5556, 0.125, 0.6667, 0.0, 0.6667, 0.0, 0.5556, 0.375, 0.6667, 0.375, 0.7778, 0.25, 0.7778, 0.25, 0.6667, 0.125, 0.5556, 0.125, 0.6667, 0.0, 0.6667, 0.0, 0.5556, 0.375, 0.6667, 0.375, 0.7778, 0.25, 0.7778, 0.25, 0.6667, 0.125, 0.5556, 0.125, 0.6667, 0.0, 0.6667, 0.0, 0.5556, 0.375, 0.6667, 0.375, 0.7778, 0.25, 0.7778, 0.25, 0.6667, 0.25, 0.6667, 0.375, 0.6667, 0.375, 0.7778, 0.25, 0.7778, 0.25, 0.6667, 0.375, 0.6667, 0.375, 0.7778, 0.25, 0.7778, 0.125, 0.5556, 0.125, 0.6667, 0.0, 0.6667, 0.0, 0.5556, 0.25, 0.6667, 0.375, 0.6667, 0.375, 0.7778, 0.25, 0.7778, 0.125, 0.5556, 0.125, 0.6667, 0.0, 0.6667, 0.0, 0.5556, 0.125, 0.5556, 0.125, 0.6667, 0.0, 0.6667, 0.0, 0.5556, 0.125, 0.6667, 0.125, 0.7778, 0.0, 0.7778, 0.0, 0.6667, 0.25, 0.7778, 0.25, 0.6667, 0.375, 0.6667, 0.375, 0.7778, 0.125, 0.5556, 0.125, 0.6667, 0.0, 0.6667, 0.0, 0.5556, 0.125, 0.5556, 0.125, 0.6667, 0.0, 0.6667, 0.0, 0.5556, 0.25, 0.6667, 0.375, 0.6667, 0.375, 0.7778, 0.25, 0.7778, 0.25, 0.5556, 0.25, 0.6667, 0.125, 0.6667, 0.125, 0.5556, 0.625, 0.8889, 0.75, 0.8889, 0.75, 0.7778, 0.625, 0.7778, 0.125, 0.5556, 0.125, 0.6667, 0.0, 0.6667, 0.0, 0.5556, 0.25, 0.6667, 0.375, 0.6667, 0.375, 0.7778, 0.25, 0.7778, 0.25, 0.7778, 0.25, 0.6667, 0.375, 0.6667, 0.375, 0.7778, 0.25, 0.7778, 0.25, 0.6667, 0.375, 0.6667, 0.375, 0.7778, 0.125, 0.5556, 0.125, 0.6667, 0.0, 0.6667, 0.0, 0.5556, 0.25, 0.6667, 0.375, 0.6667, 0.375, 0.7778, 0.25, 0.7778, 0.25, 0.6667, 0.375, 0.6667, 0.375, 0.7778, 0.25, 0.7778, 0.125, 0.5556, 0.125, 0.6667, 0.0, 0.6667, 0.0, 0.5556, 0.25, 0.6667, 0.375, 0.6667, 0.375, 0.7778, 0.25, 0.7778, 0.25, 0.6667, 0.375, 0.6667, 0.375, 0.7778, 0.25, 0.7778, 0.125, 0.5556, 0.125, 0.6667, 0.0, 0.6667, 0.0, 0.5556, 0.25, 0.6667, 0.375, 0.6667, 0.375, 0.7778, 0.25, 0.7778, 0.25, 0.7778, 0.25, 0.6667, 0.375, 0.6667, 0.375, 0.7778, 0.25, 0.7778, 0.25, 0.6667, 0.375, 0.6667, 0.375, 0.7778, 0.25, 0.6667, 0.375, 0.6667, 0.375, 0.7778, 0.25, 0.7778, 0.375, 0.6667, 0.375, 0.7778, 0.25, 0.7778, 0.25, 0.6667, 0.25, 0.6667, 0.375, 0.6667, 0.375, 0.7778, 0.25, 0.7778, 0.375, 0.6667, 0.375, 0.7778, 0.25, 0.7778, 0.25, 0.6667, 0.125, 0.5556, 0.125, 0.6667, 0.0, 0.6667, 0.0, 0.5556, 0.25, 0.7778, 0.25, 0.6667, 0.375, 0.6667, 0.375, 0.7778, 0.375, 0.6667, 0.375, 0.7778, 0.25, 0.7778, 0.25, 0.6667, 0.25, 0.6667, 0.375, 0.6667, 0.375, 0.7778, 0.25, 0.7778, 0.375, 0.6667, 0.375, 0.7778, 0.25, 0.7778, 0.25, 0.6667, 0.375, 0.6667, 0.375, 0.7778, 0.25, 0.7778, 0.25, 0.6667, 0.375, 0.6667, 0.375, 0.7778, 0.25, 0.7778, 0.25, 0.6667, 0.375, 0.6667, 0.375, 0.7778, 0.25, 0.7778, 0.25, 0.6667, 0.375, 0.6667, 0.375, 0.7778, 0.25, 0.7778, 0.25, 0.6667, 0.375, 0.6667, 0.375, 0.7778, 0.25, 0.7778, 0.25, 0.6667, 0.375, 0.6667, 0.375, 0.7778, 0.25, 0.7778, 0.25, 0.6667, 0.375, 0.6667, 0.375, 0.7778, 0.25, 0.7778, 0.25, 0.6667, 0.375, 0.6667, 0.375, 0.7778, 0.25, 0.7778, 0.25, 0.6667, 0.375, 0.6667, 0.375, 0.7778, 0.25, 0.7778, 0.25, 0.6667, 0.125, 0.5556, 0.125, 0.6667, 0.0, 0.6667, 0.0, 0.5556, 0.25, 0.6667, 0.375, 0.6667, 0.375, 0.7778, 0.25, 0.7778, 0.25, 0.6667, 0.375, 0.6667, 0.375, 0.7778, 0.25, 0.7778, 0.125, 0.5556, 0.125, 0.6667, 0.0, 0.6667, 0.0, 0.5556, 0.375, 0.6667, 0.375, 0.7778, 0.25, 0.7778, 0.25, 0.6667, 0.625, 0.8889, 0.75, 0.8889, 0.75, 0.7778, 0.625, 0.7778, 0.375, 0.6667, 0.375, 0.7778, 0.25, 0.7778, 0.25, 0.6667, 0.375, 0.6667, 0.375, 0.7778, 0.25, 0.7778, 0.25, 0.6667, 0.75, 0.7778, 0.75, 0.8889, 0.625, 0.8889, 0.625, 0.7778, 0.125, 0.5556, 0.125, 0.6667, 0.0, 0.6667, 0.0, 0.5556, 0.375, 0.6667, 0.375, 0.7778, 0.25, 0.7778, 0.25, 0.6667, 0.125, 0.5556, 0.125, 0.6667, 0.0, 0.6667, 0.0, 0.5556, 0.125, 0.5556, 0.125, 0.6667, 0.0, 0.6667, 0.0, 0.5556, 0.125, 0.5556, 0.125, 0.6667, 0.0, 0.6667, 0.0, 0.5556, 0.375, 0.6667, 0.375, 0.7778, 0.25, 0.7778, 0.25, 0.6667, 0.875, 0.4444, 0.875, 0.3333, 0.75, 0.3333, 0.75, 0.4444, 0.375, 0.6667, 0.375, 0.7778, 0.25, 0.7778, 0.25, 0.6667])
_ca = me_cube_001.color_attributes.new('Color', 'FLOAT_COLOR', 'POINT')
_ca.data.foreach_set('color', [1.0, 1.0, 1.0, 1.0, 1.0, 1.0, 1.0, 1.0, 1.0, 1.0, 1.0, 1.0, 1.0, 1.0, 1.0, 1.0, 1.0, 1.0, 1.0, 1.0, 1.0, 1.0, 1.0, 1.0, 1.0, 1.0, 1.0, 1.0, 1.0, 1.0, 1.0, 1.0, 1.0, 1.0, 1.0, 1.0, 1.0, 1.0, 1.0, 1.0, 1.0, 1.0, 1.0, 1.0, 1.0, 1.0, 1.0, 1.0, 1.0, 1.0, 1.0, 1.0, 1.0, 1.0, 1.0, 1.0, 1.0, 1.0, 1.0, 1.0, 1.0, 1.0, 1.0, 1.0, 1.0, 1.0, 1.0, 1.0, 1.0, 1.0, 1.0, 1.0, 1.0, 1.0, 1.0, 1.0, 1.0, 1.0, 1.0, 1.0, 1.0, 1.0, 1.0, 1.0, 1.0, 1.0, 1.0, 1.0, 1.0, 1.0, 1.0, 1.0, 1.0, 1.0, 1.0, 1.0, 1.0, 1.0, 1.0, 1.0, 1.0, 1.0, 1.0, 1.0, 1.0, 1.0, 1.0, 1.0, 1.0, 1.0, 1.0, 1.0, 0.0331, 0.0331, 0.2961, 1.0, 1.0, 1.0, 1.0, 1.0, 1.0, 1.0, 1.0, 1.0, 1.0, 1.0, 1.0, 1.0, 1.0, 1.0, 1.0, 1.0, 1.0, 1.0, 1.0, 1.0, 1.0, 1.0, 1.0, 1.0, 1.0, 1.0, 1.0, 1.0, 0.0331, 0.0331, 0.2961, 1.0, 1.0, 1.0, 1.0, 1.0, 1.0, 1.0, 1.0, 1.0, 1.0, 1.0, 1.0, 1.0, 1.0, 1.0, 1.0, 1.0, 1.0, 1.0, 1.0, 1.0, 1.0, 1.0, 1.0, 1.0, 0.0331, 0.0331, 0.2961, 1.0, 1.0, 1.0, 1.0, 1.0, 0.0331, 0.0331, 0.2961, 1.0, 1.0, 1.0, 1.0, 1.0, 1.0, 1.0, 1.0, 1.0, 1.0, 1.0, 1.0, 1.0, 1.0, 1.0, 1.0, 1.0, 1.0, 1.0, 1.0, 1.0, 1.0, 1.0, 1.0, 1.0, 1.0, 1.0, 1.0, 1.0, 1.0, 1.0, 1.0, 1.0, 0.0331, 0.0331, 0.2961, 1.0, 0.0331, 0.0331, 0.2961, 1.0, 1.0, 1.0, 1.0, 1.0, 1.0, 1.0, 1.0, 1.0, 1.0, 1.0, 1.0, 1.0, 1.0, 1.0, 1.0, 1.0, 1.0, 1.0, 1.0, 1.0, 1.0, 1.0, 1.0, 1.0, 1.0, 1.0, 1.0, 1.0, 1.0, 1.0, 1.0, 1.0, 1.0, 1.0, 1.0, 1.0, 1.0, 1.0, 1.0, 1.0, 1.0, 1.0, 1.0, 1.0, 1.0, 1.0, 1.0, 1.0, 1.0, 1.0, 1.0, 1.0, 1.0, 1.0, 1.0, 1.0, 1.0, 1.0, 1.0, 1.0, 1.0, 1.0, 1.0, 1.0, 1.0, 1.0, 1.0, 1.0, 1.0, 1.0, 1.0, 1.0, 1.0, 1.0, 1.0, 1.0, 1.0, 1.0, 1.0, 1.0, 1.0, 1.0, 1.0, 1.0, 1.0, 1.0, 1.0, 1.0, 1.0, 1.0, 1.0, 1.0, 1.0, 1.0, 1.0, 1.0, 1.0, 1.0, 1.0, 1.0, 1.0, 1.0, 1.0, 1.0, 1.0, 1.0, 1.0, 1.0, 1.0, 1.0, 1.0, 1.0, 1.0, 1.0, 1.0, 1.0, 1.0, 1.0, 1.0, 1.0, 1.0, 1.0, 1.0, 1.0, 1.0, 1.0, 1.0, 1.0, 1.0, 1.0, 1.0, 1.0, 1.0, 1.0, 1.0, 1.0, 1.0, 1.0, 1.0, 1.0, 1.0, 1.0, 1.0, 1.0, 1.0, 1.0, 1.0, 1.0, 1.0, 1.0, 1.0, 1.0, 1.0, 1.0, 1.0, 1.0, 1.0, 1.0, 1.0, 1.0, 1.0, 1.0, 1.0, 1.0, 1.0, 1.0, 1.0, 1.0, 1.0, 1.0, 1.0, 1.0, 1.0, 1.0, 1.0, 1.0, 1.0, 1.0, 1.0, 1.0, 1.0, 1.0, 1.0, 1.0, 1.0, 1.0, 1.0, 1.0, 1.0, 1.0, 1.0, 1.0, 1.0, 1.0, 1.0, 1.0, 1.0, 1.0, 1.0, 1.0, 1.0, 1.0, 1.0, 1.0, 1.0, 1.0, 1.0, 1.0, 1.0, 1.0, 1.0, 1.0, 1.0, 1.0, 1.0, 1.0, 1.0, 1.0, 1.0, 1.0, 1.0, 1.0, 1.0, 1.0, 1.0, 1.0, 1.0, 1.0, 1.0, 1.0, 1.0, 1.0, 1.0, 1.0, 1.0, 1.0, 1.0, 1.0, 1.0, 1.0, 1.0, 1.0, 1.0, 1.0, 1.0, 1.0, 1.0, 1.0, 1.0, 1.0, 1.0, 1.0, 1.0, 1.0, 1.0, 1.0, 1.0, 1.0, 1.0, 1.0, 1.0, 1.0, 1.0, 1.0, 1.0, 1.0, 1.0, 1.0, 1.0, 1.0, 1.0, 1.0, 1.0, 1.0, 1.0, 1.0, 1.0, 1.0, 1.0, 1.0, 1.0, 1.0, 1.0, 1.0, 1.0, 1.0, 1.0, 1.0, 1.0, 1.0, 1.0, 1.0, 1.0, 1.0, 1.0, 1.0, 1.0, 1.0, 1.0, 1.0, 1.0, 1.0, 1.0, 1.0, 1.0, 1.0, 1.0, 1.0, 1.0, 1.0, 1.0, 1.0, 1.0, 1.0, 1.0, 1.0, 1.0, 1.0, 1.0, 1.0, 1.0, 1.0, 1.0, 1.0, 1.0, 1.0, 1.0, 1.0, 1.0, 1.0, 1.0, 1.0, 1.0, 1.0, 1.0, 1.0, 1.0, 1.0, 1.0, 1.0, 1.0, 1.0, 1.0, 1.0, 1.0, 1.0, 1.0, 1.0, 1.0, 1.0, 1.0, 1.0, 1.0, 1.0, 1.0, 1.0, 1.0, 1.0, 1.0, 1.0, 1.0, 1.0, 1.0, 1.0, 1.0, 1.0, 1.0, 1.0, 1.0, 1.0, 1.0, 1.0, 1.0, 1.0, 1.0, 1.0, 1.0, 1.0, 1.0, 1.0, 1.0, 1.0, 1.0, 1.0, 1.0, 1.0, 1.0, 1.0, 1.0, 1.0, 1.0, 1.0, 1.0, 1.0, 1.0, 1.0, 1.0, 1.0, 1.0, 1.0, 1.0, 1.0, 1.0, 1.0, 1.0, 1.0, 1.0, 1.0, 1.0, 1.0, 1.0, 1.0, 1.0, 1.0, 1.0, 1.0, 1.0, 1.0, 1.0, 1.0, 1.0, 1.0, 1.0, 1.0, 1.0, 1.0, 1.0, 1.0, 1.0, 1.0, 1.0, 1.0, 1.0, 1.0, 1.0, 1.0, 1.0, 1.0, 1.0, 1.0, 1.0, 1.0, 1.0, 1.0, 1.0, 1.0, 1.0, 1.0, 1.0, 1.0, 1.0, 1.0, 1.0, 1.0, 1.0, 1.0, 1.0, 1.0, 1.0, 1.0, 1.0, 1.0, 1.0, 1.0, 1.0, 1.0, 1.0, 1.0, 1.0, 1.0, 1.0, 1.0, 1.0, 1.0, 1.0, 1.0, 1.0, 1.0, 1.0, 1.0, 1.0, 1.0, 1.0, 1.0, 1.0, 1.0, 1.0, 1.0, 1.0, 1.0, 1.0, 1.0, 1.0, 1.0, 1.0, 1.0, 1.0, 1.0, 1.0, 1.0, 1.0, 1.0, 1.0, 1.0, 1.0, 1.0, 1.0, 1.0, 1.0, 1.0, 1.0, 1.0, 1.0, 1.0, 1.0, 1.0, 1.0, 1.0, 1.0, 1.0, 1.0, 1.0, 1.0, 1.0, 1.0, 1.0, 1.0, 1.0, 1.0, 1.0, 1.0, 1.0, 1.0, 1.0, 1.0, 1.0, 1.0, 1.0, 1.0, 1.0, 1.0, 1.0, 1.0, 1.0, 1.0, 1.0, 1.0, 1.0, 1.0, 1.0, 1.0, 1.0, 1.0, 1.0, 1.0, 1.0, 1.0, 1.0, 1.0, 1.0, 1.0, 1.0, 1.0, 1.0, 1.0, 1.0, 1.0, 1.0, 1.0, 1.0, 1.0, 1.0, 1.0, 1.0, 1.0, 1.0, 1.0, 1.0, 1.0, 1.0, 1.0, 1.0, 1.0, 1.0, 1.0, 1.0, 1.0, 1.0, 1.0, 1.0, 1.0, 1.0, 1.0, 1.0, 1.0, 1.0, 1.0, 1.0, 1.0, 1.0, 1.0, 1.0, 1.0, 1.0, 0.0331, 0.0331, 0.2961, 1.0, 0.0331, 0.0331, 0.2961, 1.0, 1.0, 1.0, 1.0, 1.0, 1.0, 1.0, 1.0, 1.0, 1.0, 1.0, 1.0, 1.0, 1.0, 1.0, 1.0, 1.0, 0.0331, 0.0331, 0.2961, 1.0, 0.0331, 0.0331, 0.2961, 1.0, 1.0, 1.0, 1.0, 1.0, 1.0, 1.0, 1.0, 1.0, 1.0, 1.0, 1.0, 1.0, 1.0, 1.0, 1.0, 1.0, 1.0, 1.0, 1.0, 1.0, 0.0331, 0.0331, 0.2961, 1.0, 0.0331, 0.0331, 0.2961, 1.0, 1.0, 1.0, 1.0, 1.0, 1.0, 1.0, 1.0, 1.0, 1.0, 1.0, 1.0, 1.0, 1.0, 1.0, 1.0, 1.0, 1.0, 1.0, 1.0, 1.0, 1.0, 1.0, 1.0, 1.0, 1.0, 1.0, 1.0, 1.0, 1.0, 1.0, 1.0, 1.0, 0.0331, 0.0331, 0.2961, 1.0, 0.0331, 0.0331, 0.2961, 1.0, 1.0, 1.0, 1.0, 1.0, 1.0, 1.0, 1.0, 1.0, 1.0, 1.0, 1.0, 1.0, 0.0331, 0.0331, 0.2961, 1.0, 1.0, 1.0, 1.0, 1.0, 0.0331, 0.0331, 0.2961, 1.0, 1.0, 1.0, 1.0, 1.0, 1.0, 1.0, 1.0, 1.0, 1.0, 1.0, 1.0, 1.0, 1.0, 1.0, 1.0, 1.0, 0.0331, 0.0331, 0.2961, 1.0, 1.0, 1.0, 1.0, 1.0, 1.0, 1.0, 1.0, 1.0, 1.0, 1.0, 1.0, 1.0, 0.0331, 0.0331, 0.2961, 1.0, 0.0331, 0.0331, 0.2961, 1.0, 1.0, 1.0, 1.0, 1.0, 1.0, 1.0, 1.0, 1.0, 1.0, 1.0, 1.0, 1.0, 1.0, 1.0, 1.0, 1.0, 1.0, 1.0, 1.0, 1.0, 0.0331, 0.0331, 0.2961, 1.0, 0.0331, 0.0331, 0.2961, 1.0, 1.0, 1.0, 1.0, 1.0, 1.0, 1.0, 1.0, 1.0, 1.0, 1.0, 1.0, 1.0, 1.0, 1.0, 1.0, 1.0, 1.0, 1.0, 1.0, 1.0, 0.0331, 0.0331, 0.2961, 1.0, 0.0331, 0.0331, 0.2961, 1.0, 1.0, 1.0, 1.0, 1.0, 0.0331, 0.0331, 0.2961, 1.0, 1.0, 1.0, 1.0, 1.0, 1.0, 1.0, 1.0, 1.0, 1.0, 1.0, 1.0, 1.0, 1.0, 1.0, 1.0, 1.0, 1.0, 1.0, 1.0, 1.0, 1.0, 1.0, 1.0, 1.0, 1.0, 1.0, 1.0, 1.0, 1.0, 1.0, 1.0, 1.0, 1.0, 1.0, 1.0, 1.0, 1.0, 1.0, 1.0, 1.0, 1.0, 1.0, 1.0, 1.0, 1.0, 1.0, 1.0, 1.0, 1.0, 1.0, 1.0, 1.0, 1.0, 1.0, 1.0, 1.0, 0.0331, 0.0331, 0.2961, 1.0, 1.0, 1.0, 1.0, 1.0, 0.0331, 0.0331, 0.2961, 1.0, 1.0, 1.0, 1.0, 1.0, 1.0, 1.0, 1.0, 1.0, 1.0, 1.0, 1.0, 1.0, 1.0, 1.0, 1.0, 1.0, 1.0, 1.0, 1.0, 1.0, 1.0, 1.0, 1.0, 1.0, 0.0331, 0.0331, 0.2961, 1.0, 1.0, 1.0, 1.0, 1.0, 1.0, 1.0, 1.0, 1.0, 1.0, 1.0, 1.0, 1.0, 1.0, 1.0, 1.0, 1.0, 1.0, 1.0, 1.0, 1.0, 1.0, 1.0, 1.0, 1.0, 1.0, 1.0, 1.0, 1.0, 1.0, 1.0, 1.0, 1.0, 1.0, 1.0, 1.0, 1.0, 1.0, 1.0, 1.0, 1.0, 1.0, 1.0, 1.0, 1.0, 1.0, 1.0, 1.0, 1.0, 1.0, 1.0, 1.0, 1.0, 1.0, 1.0, 1.0, 1.0, 1.0, 1.0, 1.0, 1.0, 1.0, 1.0, 1.0, 1.0, 1.0, 1.0, 1.0, 1.0, 1.0, 1.0, 1.0, 1.0, 1.0, 1.0, 1.0, 1.0, 1.0, 1.0, 1.0, 1.0, 1.0, 1.0, 1.0, 1.0, 1.0, 1.0, 1.0, 1.0, 1.0, 1.0, 1.0, 1.0, 1.0, 1.0, 1.0, 1.0, 1.0, 1.0, 1.0, 1.0, 1.0, 1.0, 1.0, 1.0, 1.0, 1.0, 1.0, 1.0, 1.0, 1.0, 1.0, 1.0])
me_cube_001.materials.append(mat_material1)
me_cube_001.update()
me_cube_001.normals_split_custom_set([tuple(v) for v in zip(*[iter([0.0, 1.0, 0.0, 0.0, 1.0, 0.0, 0.0, 1.0, 0.0, 0.0, 1.0, 0.0, 0.0, 1.0, 0.0, 0.0, 1.0, 0.0, 0.0, 1.0, 0.0, 0.0, 1.0, 0.0, -1.0, 0.0, 0.0, -1.0, 0.0, 0.0, -1.0, 0.0, 0.0, -1.0, 0.0, 0.0, 0.0, 0.0, 1.0, 0.0, 0.0, 1.0, 0.0, 0.0, 1.0, 0.0, 0.0, 1.0, 0.0, 1.0, 0.0, 0.0, 1.0, 0.0, 0.0, 1.0, 0.0, 0.0, 1.0, 0.0, 0.0, 1.0, 0.0, 0.0, 1.0, 0.0, 0.0, 1.0, 0.0, 0.0, 1.0, 0.0, 0.0, 1.0, 0.0, 0.0, 1.0, 0.0, 0.0, 1.0, 0.0, 0.0, 1.0, 0.0, -0.7071, 0.0, 0.7071, -0.7071, 0.0, 0.7071, -0.7071, 0.0, 0.7071, -0.7071, 0.0, 0.7071, 0.0, 1.0, 0.0, 0.0, 1.0, 0.0, 0.0, 1.0, 0.0, 0.0, 1.0, 0.0, 0.0, 1.0, 0.0, 0.0, 1.0, 0.0, 0.0, 1.0, 0.0, 0.0, 1.0, 0.0, 0.0, 1.0, 0.0, 0.0, 1.0, 0.0, 0.0, 1.0, 0.0, 0.0, 1.0, 0.0, 0.0, 1.0, 0.0, 0.0, 1.0, 0.0, 0.0, 1.0, 0.0, 0.0, 1.0, 0.0, 0.0, 1.0, 0.0, 0.0, 1.0, 0.0, 0.0, 1.0, 0.0, 0.0, 1.0, 0.0, 0.0, 0.0, 1.0, 0.0, 0.0, 1.0, 0.0, 0.0, 1.0, 0.0, 0.0, 1.0, -1.0, 0.0, 0.0, -1.0, 0.0, 0.0, -1.0, 0.0, 0.0, -1.0, 0.0, 0.0, 0.0, 1.0, 0.0, 0.0, 1.0, 0.0, 0.0, 1.0, 0.0, 0.0, 1.0, 0.0, 0.0, 1.0, 0.0, 0.0, 1.0, 0.0, 0.0, 1.0, 0.0, 0.0, 1.0, 0.0, 0.0, 1.0, 0.0, 0.0, 1.0, 0.0, 0.0, 1.0, 0.0, 0.0, 1.0, 0.0, 0.0, 1.0, 0.0, 0.0, 1.0, 0.0, 0.0, 1.0, 0.0, 0.0, 1.0, 0.0, 0.0, 1.0, 0.0, 0.0, 1.0, 0.0, 0.0, 1.0, 0.0, 0.0, 1.0, 0.0, 0.0, 1.0, 0.0, 0.0, 1.0, 0.0, 0.0, 1.0, 0.0, 0.0, 1.0, 0.0, 0.0, 1.0, 0.0, 0.0, 1.0, 0.0, 0.0, 1.0, 0.0, 0.0, 1.0, 0.0, 0.0, 0.0, 1.0, 0.0, 0.0, 1.0, 0.0, 0.0, 1.0, 0.0, 0.0, 1.0, 0.0, 1.0, 0.0, 0.0, 1.0, 0.0, 0.0, 1.0, 0.0, 0.0, 1.0, 0.0, 0.0, 0.0, 1.0, 0.0, 0.0, 1.0, 0.0, 0.0, 1.0, 0.0, 0.0, 1.0, 0.0, 1.0, 0.0, 0.0, 1.0, 0.0, 0.0, 1.0, 0.0, 0.0, 1.0, 0.0, 0.0, 0.0, 1.0, 0.0, 0.0, 1.0, 0.0, 0.0, 1.0, 0.0, 0.0, 1.0, 0.0, 0.0, 1.0, 0.0, 0.0, 1.0, 0.0, 0.0, 1.0, 0.0, 0.0, 1.0, 0.0, 1.0, 0.0, 0.0, 1.0, 0.0, 0.0, 1.0, 0.0, 0.0, 1.0, 0.0, 0.0, 1.0, 0.0, 0.0, 1.0, 0.0, 0.0, 1.0, 0.0, 0.0, 1.0, 0.0, 0.0, 0.0, 1.0, 0.0, 0.0, 1.0, 0.0, 0.0, 1.0, 0.0, 0.0, 1.0, 0.0, 1.0, 0.0, 0.0, 1.0, 0.0, 0.0, 1.0, 0.0, 0.0, 1.0, 0.0, 0.0, 1.0, 0.0, 0.0, 1.0, 0.0, 0.0, 1.0, 0.0, 0.0, 1.0, 0.0, 0.0, 0.0, 1.0, 0.0, 0.0, 1.0, 0.0, 0.0, 1.0, 0.0, 0.0, 1.0, 0.0, 1.0, 0.0, 0.0, 1.0, 0.0, 0.0, 1.0, 0.0, 0.0, 1.0, 0.0, 0.0, 1.0, 0.0, 0.0, 1.0, 0.0, 0.0, 1.0, 0.0, 0.0, 1.0, 0.0, 0.0, 1.0, 0.0, 0.0, 1.0, 0.0, 0.0, 1.0, 0.0, 0.0, 1.0, 0.0, 0.0, 1.0, 0.0, 0.0, 1.0, 0.0, 0.0, 1.0, 0.0, 0.0, 1.0, 0.0, 0.0, 1.0, 0.0, 0.0, 1.0, 0.0, 0.0, 1.0, 0.0, 0.0, 1.0, 0.0, 0.0, 1.0, 0.0, 0.0, 1.0, 0.0, 0.0, 1.0, 0.0, 0.0, 1.0, 0.0, 0.0, 1.0, 0.0, 0.0, 1.0, 0.0, 0.0, 1.0, 0.0, 0.0, 1.0, 0.0, 0.0, 0.0, 1.0, 0.0, 0.0, 1.0, 0.0, 0.0, 1.0, 0.0, 0.0, 1.0, 0.0, 1.0, 0.0, 0.0, 1.0, 0.0, 0.0, 1.0, 0.0, 0.0, 1.0, 0.0, 0.0, 1.0, 0.0, 0.0, 1.0, 0.0, 0.0, 1.0, 0.0, 0.0, 1.0, 0.0, 0.0, 1.0, 0.0, 0.0, 1.0, 0.0, 0.0, 1.0, 0.0, 0.0, 1.0, 0.0, 0.7071, 0.0, 0.7071, 0.7071, 0.0, 0.7071, 0.7071, 0.0, 0.7071, 0.7071, 0.0, 0.7071, 0.7071, 0.0, 0.7071, 0.7071, 0.0, 0.7071, 0.7071, 0.0, 0.7071, 0.7071, 0.0, 0.7071, 0.0, 1.0, 0.0, 0.0, 1.0, 0.0, 0.0, 1.0, 0.0, 0.0, 1.0, 0.0, -0.7071, 0.0, 0.7071, -0.7071, 0.0, 0.7071, -0.7071, 0.0, 0.7071, -0.7071, 0.0, 0.7071, 0.0, 1.0, 0.0, 0.0, 1.0, 0.0, 0.0, 1.0, 0.0, 0.0, 1.0, 0.0, -0.7071, 0.0, 0.7071, -0.7071, 0.0, 0.7071, -0.7071, 0.0, 0.7071, -0.7071, 0.0, 0.7071, 0.7071, 0.0, -0.7071, 0.7071, 0.0, -0.7071, 0.7071, 0.0, -0.7071, 0.7071, 0.0, -0.7071, 0.0, 1.0, 0.0, 0.0, 1.0, 0.0, 0.0, 1.0, 0.0, 0.0, 1.0, 0.0, 0.0, 0.0, 1.0, 0.0, 0.0, 1.0, 0.0, 0.0, 1.0, 0.0, 0.0, 1.0, -0.7071, 0.0, 0.7071, -0.7071, 0.0, 0.7071, -0.7071, 0.0, 0.7071, -0.7071, 0.0, 0.7071, 0.7071, 0.0, 0.7071, 0.7071, 0.0, 0.7071, 0.7071, 0.0, 0.7071, 0.7071, 0.0, 0.7071, 0.0, 0.0, 1.0, 0.0, 0.0, 1.0, 0.0, 0.0, 1.0, 0.0, 0.0, 1.0, 0.0, 1.0, 0.0, 0.0, 1.0, 0.0, 0.0, 1.0, 0.0, 0.0, 1.0, 0.0, 0.0, 0.0, 1.0, 0.0, 0.0, 1.0, 0.0, 0.0, 1.0, 0.0, 0.0, 1.0, 0.7071, 0.0, 0.7071, 0.7071, 0.0, 0.7071, 0.7071, 0.0, 0.7071, 0.7071, 0.0, 0.7071, -0.7071, 0.0, 0.7071, -0.7071, 0.0, 0.7071, -0.7071, 0.0, 0.7071, -0.7071, 0.0, 0.7071, 0.0, 0.0, 1.0, 0.0, 0.0, 1.0, 0.0, 0.0, 1.0, 0.0, 0.0, 1.0, 0.7071, 0.0, 0.7071, 0.7071, 0.0, 0.7071, 0.7071, 0.0, 0.7071, 0.7071, 0.0, 0.7071, 0.0, 1.0, 0.0, 0.0, 1.0, 0.0, 0.0, 1.0, 0.0, 0.0, 1.0, 0.0, 0.0, 1.0, 0.0, 0.0, 1.0, 0.0, 0.0, 1.0, 0.0, 0.0, 1.0, 0.0, 0.0, 1.0, 0.0, 0.0, 1.0, 0.0, 0.0, 1.0, 0.0, 0.0, 1.0, 0.0, 0.0, 1.0, 0.0, 0.0, 1.0, 0.0, 0.0, 1.0, 0.0, 0.0, 1.0, 0.0, -1.0, 0.0, 0.0, -1.0, 0.0, 0.0, -1.0, 0.0, 0.0, -1.0, 0.0, 0.0, 0.0, 1.0, 0.0, 0.0, 1.0, 0.0, 0.0, 1.0, 0.0, 0.0, 1.0, 0.0, 0.0, 0.0, 1.0, 0.0, 0.0, 1.0, 0.0, 0.0, 1.0, 0.0, 0.0, 1.0, 0.7071, 0.0, 0.7071, 0.7071, 0.0, 0.7071, 0.7071, 0.0, 0.7071, 0.7071, 0.0, 0.7071, 0.0, 1.0, 0.0, 0.0, 1.0, 0.0, 0.0, 1.0, 0.0, 0.0, 1.0, 0.0, 0.0, 1.0, 0.0, 0.0, 1.0, 0.0, 0.0, 1.0, 0.0, 0.0, 1.0, 0.0, 0.0, 1.0, 0.0, 0.0, 1.0, 0.0, 0.0, 1.0, 0.0, 0.0, 1.0, 0.0, 1.0, 0.0, 0.0, 1.0, 0.0, 0.0, 1.0, 0.0, 0.0, 1.0, 0.0, 0.0, 0.0, 1.0, 0.0, 0.0, 1.0, 0.0, 0.0, 1.0, 0.0, 0.0, 1.0, 0.0, 0.0, 1.0, 0.0, 0.0, 1.0, 0.0, 0.0, 1.0, 0.0, 0.0, 1.0, 0.0, 0.0, 1.0, 0.0, 0.0, 1.0, 0.0, 0.0, 1.0, 0.0, 0.0, 1.0, 0.0, -0.7071, 0.0, 0.7071, -0.7071, 0.0, 0.7071, -0.7071, 0.0, 0.7071, -0.7071, 0.0, 0.7071, 0.0, 1.0, 0.0, 0.0, 1.0, 0.0, 0.0, 1.0, 0.0, 0.0, 1.0, 0.0, 0.0, 1.0, 0.0, 0.0, 1.0, 0.0, 0.0, 1.0, 0.0, 0.0, 1.0, 0.0, 0.0, 1.0, 0.0, 0.0, 1.0, 0.0, 0.0, 1.0, 0.0, 0.0, 1.0, 0.0, -0.7071, 0.0, 0.7071, -0.7071, 0.0, 0.7071, -0.7071, 0.0, 0.7071, -0.7071, 0.0, 0.7071, 1.0, 0.0, 0.0, 1.0, 0.0, 0.0, 1.0, 0.0, 0.0, 1.0, 0.0, 0.0, -1.0, 0.0, 0.0, -1.0, 0.0, 0.0, -1.0, 0.0, 0.0, -1.0, 0.0, 0.0, -1.0, 0.0, 0.0, -1.0, 0.0, 0.0, -1.0, 0.0, 0.0, -1.0, 0.0, 0.0, 0.0, 0.0, 1.0, 0.0, 0.0, 1.0, 0.0, 0.0, 1.0, 0.0, 0.0, 1.0, -1.0, 0.0, 0.0, -1.0, 0.0, 0.0, -1.0, 0.0, 0.0, -1.0, 0.0, 0.0, 0.0, 1.0, 0.0, 0.0, 1.0, 0.0, 0.0, 1.0, 0.0, 0.0, 1.0, 0.0, 0.0, 1.0, 0.0, 0.0, 1.0, 0.0, 0.0, 1.0, 0.0, 0.0, 1.0, 0.0, 0.0, 1.0, 0.0, 0.0, 1.0, 0.0, 0.0, 1.0, 0.0, 0.0, 1.0, 0.0, 0.0, 0.0, 1.0, 0.0, 0.0, 1.0, 0.0, 0.0, 1.0, 0.0, 0.0, 1.0, 0.0, 1.0, 0.0, 0.0, 1.0, 0.0, 0.0, 1.0, 0.0, 0.0, 1.0, 0.0, 0.0, 1.0, 0.0, 0.0, 1.0, 0.0, 0.0, 1.0, 0.0, 0.0, 1.0, 0.0, 0.0, 1.0, 0.0, 0.0, 1.0, 0.0, 0.0, 1.0, 0.0, 0.0, 1.0, 0.0, 0.0, 1.0, 0.0, 0.0, 1.0, 0.0, 0.0, 1.0, 0.0, 0.0, 1.0, 0.0, 0.0, 1.0, 0.0, 0.0, 1.0, 0.0, 0.0, 1.0, 0.0, 0.0, 1.0, 0.0, 0.0, 1.0, 0.0, 0.0, 1.0, 0.0, 0.0, 1.0, 0.0, 0.0, 1.0, 0.0, 0.0, 1.0, 0.0, 0.0, 1.0, 0.0, 0.0, 1.0, 0.0, 0.0, 1.0, 0.0, 0.0, 1.0, 0.0, 0.0, 1.0, 0.0, 0.0, 1.0, 0.0, 0.0, 1.0, 0.0, 0.0, 0.0, 1.0, 0.0, 0.0, 1.0, 0.0, 0.0, 1.0, 0.0, 0.0, 1.0, 0.0, 1.0, 0.0, 0.0, 1.0, 0.0, 0.0, 1.0, 0.0, 0.0, 1.0, 0.0, 0.0, 1.0, 0.0, 0.0, 1.0, 0.0, 0.0, 1.0, 0.0, 0.0, 1.0, 0.0, 0.0, 1.0, 0.0, 0.0, 1.0, 0.0, 0.0, 1.0, 0.0, 0.0, 1.0, 0.0, 0.0, 1.0, 0.0, 0.0, 1.0, 0.0, 0.0, 1.0, 0.0, 0.0, 1.0, 0.0, 0.0, 1.0, 0.0, 0.0, 1.0, 0.0, 0.0, 1.0, 0.0, 0.0, 1.0, 0.0, 0.0, 0.0, 1.0, 0.0, 0.0, 1.0, 0.0, 0.0, 1.0, 0.0, 0.0, 1.0, 0.0, 1.0, 0.0, 0.0, 1.0, 0.0, 0.0, 1.0, 0.0, 0.0, 1.0, 0.0, 0.0, 1.0, 0.0, 0.0, 1.0, 0.0, 0.0, 1.0, 0.0, 0.0, 1.0, 0.0, 0.0, 1.0, 0.0, 0.0, 1.0, 0.0, 0.0, 1.0, 0.0, 0.0, 1.0, 0.0, 0.0, 1.0, 0.0, 0.0, 1.0, 0.0, 0.0, 1.0, 0.0, 0.0, 1.0, 0.0, -0.7071, 0.0, 0.7071, -0.7071, 0.0, 0.7071, -0.7071, 0.0, 0.7071, -0.7071, 0.0, 0.7071, -0.7071, 0.0, 0.7071, -0.7071, 0.0, 0.7071, -0.7071, 0.0, 0.7071, -0.7071, 0.0, 0.7071, 0.0, 0.0, 1.0, 0.0, 0.0, 1.0, 0.0, 0.0, 1.0, 0.0, 0.0, 1.0, 1.0, 0.0, 0.0, 1.0, 0.0, 0.0, 1.0, 0.0, 0.0, 1.0, 0.0, 0.0, 0.7071, 0.0, 0.7071, 0.7071, 0.0, 0.7071, 0.7071, 0.0, 0.7071, 0.7071, 0.0, 0.7071, 0.0, 0.0, 1.0, 0.0, 0.0, 1.0, 0.0, 0.0, 1.0, 0.0, 0.0, 1.0, 0.0, 0.0, 1.0, 0.0, 0.0, 1.0, 0.0, 0.0, 1.0, 0.0, 0.0, 1.0, 1.0, 0.0, 0.0, 1.0, 0.0, 0.0, 1.0, 0.0, 0.0, 1.0, 0.0, 0.0, 0.0, 1.0, 0.0, 0.0, 1.0, 0.0, 0.0, 1.0, 0.0, 0.0, 1.0, 0.0, -0.7071, 0.0, 0.7071, -0.7071, 0.0, 0.7071, -0.7071, 0.0, 0.7071, -0.7071, 0.0, 0.7071, -0.7071, 0.0, 0.7071, -0.7071, 0.0, 0.7071, -0.7071, 0.0, 0.7071, -0.7071, 0.0, 0.7071, 0.0, 1.0, 0.0, 0.0, 1.0, 0.0, 0.0, 1.0, 0.0, 0.0, 1.0, 0.0, 1.0, 0.0, 0.0, 1.0, 0.0, 0.0, 1.0, 0.0, 0.0, 1.0, 0.0, 0.0, 0.7071, 0.0, 0.7071, 0.7071, 0.0, 0.7071, 0.7071, 0.0, 0.7071, 0.7071, 0.0, 0.7071, 0.0, 0.0, 1.0, 0.0, 0.0, 1.0, 0.0, 0.0, 1.0, 0.0, 0.0, 1.0, 0.0, 0.0, 1.0, 0.0, 0.0, 1.0, 0.0, 0.0, 1.0, 0.0, 0.0, 1.0, 0.0, 1.0, 0.0, 0.0, 1.0, 0.0, 0.0, 1.0, 0.0, 0.0, 1.0, 0.0, 0.0, 1.0, 0.0, 0.0, 1.0, 0.0, 0.0, 1.0, 0.0, 0.0, 1.0, 0.0, 0.7071, 0.0, 0.7071, 0.7071, 0.0, 0.7071, 0.7071, 0.0, 0.7071, 0.7071, 0.0, 0.7071, 0.7071, 0.0, 0.7071, 0.7071, 0.0, 0.7071, 0.7071, 0.0, 0.7071, 0.7071, 0.0, 0.7071, 0.0, 1.0, 0.0, 0.0, 1.0, 0.0, 0.0, 1.0, 0.0, 0.0, 1.0, 0.0, 0.7071, 0.0, -0.7071, 0.7071, 0.0, -0.7071, 0.7071, 0.0, -0.7071, 0.7071, 0.0, -0.7071, 0.0, 1.0, 0.0, 0.0, 1.0, 0.0, 0.0, 1.0, 0.0, 0.0, 1.0, 0.0, -0.7071, 0.0, 0.7071, -0.7071, 0.0, 0.7071, -0.7071, 0.0, 0.7071, -0.7071, 0.0, 0.7071, 0.0, 0.0, 1.0, 0.0, 0.0, 1.0, 0.0, 0.0, 1.0, 0.0, 0.0, 1.0, -0.7071, 0.0, 0.7071, -0.7071, 0.0, 0.7071, -0.7071, 0.0, 0.7071, -0.7071, 0.0, 0.7071, 0.0, 1.0, 0.0, 0.0, 1.0, 0.0, 0.0, 1.0, 0.0, 0.0, 1.0, 0.0, 0.0, 1.0, 0.0, 0.0, 1.0, 0.0, 0.0, 1.0, 0.0, 0.0, 1.0, 0.0, 0.0, 1.0, 0.0, 0.0, 1.0, 0.0, 0.0, 1.0, 0.0, 0.0, 1.0, 0.0, 0.0, 1.0, 0.0, 0.0, 1.0, 0.0, 0.0, 1.0, 0.0, 0.0, 1.0, 0.0, 0.0, 1.0, 0.0, 0.0, 1.0, 0.0, 0.0, 1.0, 0.0, 0.0, 1.0, 0.0, 0.0, 1.0, 0.0, 0.0, 1.0, 0.0, 0.0, 1.0, 0.0, 0.0, 1.0, 0.0, 0.0, 0.0, 1.0, 0.0, 0.0, 1.0, 0.0, 0.0, 1.0, 0.0, 0.0, 1.0, 0.0, 1.0, 0.0, 0.0, 1.0, 0.0, 0.0, 1.0, 0.0, 0.0, 1.0, 0.0, 0.0, 1.0, 0.0, 0.0, 1.0, 0.0, 0.0, 1.0, 0.0, 0.0, 1.0, 0.0, -1.0, 0.0, 0.0, -1.0, 0.0, 0.0, -1.0, 0.0, 0.0, -1.0, 0.0, 0.0, -1.0, 0.0, 0.0, -1.0, 0.0, 0.0, -1.0, 0.0, 0.0, -1.0, 0.0, 0.0, 0.0, 0.0, 1.0, 0.0, 0.0, 1.0, 0.0, 0.0, 1.0, 0.0, 0.0, 1.0, -1.0, 0.0, 0.0, -1.0, 0.0, 0.0, -1.0, 0.0, 0.0, -1.0, 0.0, 0.0, 0.0, 0.0, 1.0, 0.0, 0.0, 1.0, 0.0, 0.0, 1.0, 0.0, 0.0, 1.0, 0.7071, 0.0, 0.7071, 0.7071, 0.0, 0.7071, 0.7071, 0.0, 0.7071, 0.7071, 0.0, 0.7071, 0.0, 1.0, 0.0, 0.0, 1.0, 0.0, 0.0, 1.0, 0.0, 0.0, 1.0, 0.0, 0.0, 1.0, 0.0, 0.0, 1.0, 0.0, 0.0, 1.0, 0.0, 0.0, 1.0, 0.0, 0.0, 1.0, 0.0, 0.0, 1.0, 0.0, 0.0, 1.0, 0.0, 0.0, 1.0, 0.0, 0.0, 0.0, 1.0, 0.0, 0.0, 1.0, 0.0, 0.0, 1.0, 0.0, 0.0, 1.0, 0.0, 1.0, 0.0, 0.0, 1.0, 0.0, 0.0, 1.0, 0.0, 0.0, 1.0, 0.0, -0.7071, 0.0, 0.7071, -0.7071, 0.0, 0.7071, -0.7071, 0.0, 0.7071, -0.7071, 0.0, 0.7071, 0.0, 0.0, 1.0, 0.0, 0.0, 1.0, 0.0, 0.0, 1.0, 0.0, 0.0, 1.0, 0.0, 1.0, 0.0, 0.0, 1.0, 0.0, 0.0, 1.0, 0.0, 0.0, 1.0, 0.0, 0.0, 1.0, 0.0, 0.0, 1.0, 0.0, 0.0, 1.0, 0.0, 0.0, 1.0, 0.0, 0.0, 1.0, 0.0, 0.0, 1.0, 0.0, 0.0, 1.0, 0.0, 0.0, 1.0, 0.0, 0.7071, 0.0, 0.7071, 0.7071, 0.0, 0.7071, 0.7071, 0.0, 0.7071, 0.7071, 0.0, 0.7071, 0.0, 1.0, 0.0, 0.0, 1.0, 0.0, 0.0, 1.0, 0.0, 0.0, 1.0, 0.0, -1.0, 0.0, 0.0, -1.0, 0.0, 0.0, -1.0, 0.0, 0.0, -1.0, 0.0, 0.0, 0.0, 1.0, 0.0, 0.0, 1.0, 0.0, 0.0, 1.0, 0.0, 0.0, 1.0, 0.0, -0.7071, 0.0, 0.7071, -0.7071, 0.0, 0.7071, -0.7071, 0.0, 0.7071, -0.7071, 0.0, 0.7071, 0.0, 0.0, 1.0, 0.0, 0.0, 1.0, 0.0, 0.0, 1.0, 0.0, 0.0, 1.0, 0.0, 1.0, 0.0, 0.0, 1.0, 0.0, 0.0, 1.0, 0.0, 0.0, 1.0, 0.0, 0.0, 0.0, 1.0, 0.0, 0.0, 1.0, 0.0, 0.0, 1.0, 0.0, 0.0, 1.0, 0.0, 1.0, 0.0, 0.0, 1.0, 0.0, 0.0, 1.0, 0.0, 0.0, 1.0, 0.0, 0.0, 1.0, 0.0, 0.0, 1.0, 0.0, 0.0, 1.0, 0.0, 0.0, 1.0, 0.0, 0.0, 1.0, 0.0, 0.0, 1.0, 0.0, 0.0, 1.0, 0.0, 0.0, 1.0, 0.0, 0.0, 1.0, 0.0, 0.0, 1.0, 0.0, 0.0, 1.0, 0.0, 0.0, 1.0, 0.0, 0.0, 1.0, 0.0, 0.0, 1.0, 0.0, 0.0, 1.0, 0.0, 0.0, 1.0, 0.0, 0.0, 1.0, 0.0, 0.0, 1.0, 0.0, 0.0, 1.0, 0.0, 0.0, 1.0, 0.0, 0.0, 0.0, 1.0, 0.0, 0.0, 1.0, 0.0, 0.0, 1.0, 0.0, 0.0, 1.0, 0.0, 1.0, 0.0, 0.0, 1.0, 0.0, 0.0, 1.0, 0.0, 0.0, 1.0, 0.0, -1.0, 0.0, 0.0, -1.0, 0.0, 0.0, -1.0, 0.0, 0.0, -1.0, 0.0, 0.0, 0.0, 1.0, 0.0, 0.0, 1.0, 0.0, 0.0, 1.0, 0.0, 0.0, 1.0, 0.0, 0.0, 0.0, 1.0, 0.0, 0.0, 1.0, 0.0, 0.0, 1.0, 0.0, 0.0, 1.0, 0.0, 1.0, 0.0, 0.0, 1.0, 0.0, 0.0, 1.0, 0.0, 0.0, 1.0, 0.0, 0.0, 0.0, 1.0, 0.0, 0.0, 1.0, 0.0, 0.0, 1.0, 0.0, 0.0, 1.0, 0.0, 1.0, 0.0, 0.0, 1.0, 0.0, 0.0, 1.0, 0.0, 0.0, 1.0, 0.0, 0.0, 0.0, 1.0, 0.0, 0.0, 1.0, 0.0, 0.0, 1.0, 0.0, 0.0, 1.0, 0.0, 1.0, 0.0, 0.0, 1.0, 0.0, 0.0, 1.0, 0.0, 0.0, 1.0, 0.0, 0.0, 1.0, 0.0, 0.0, 1.0, 0.0, 0.0, 1.0, 0.0, 0.0, 1.0, 0.0, 0.0, 1.0, 0.0, 0.0, 1.0, 0.0, 0.0, 1.0, 0.0, 0.0, 1.0, 0.0, 0.0, 0.0, 1.0, 0.0, 0.0, 1.0, 0.0, 0.0, 1.0, 0.0, 0.0, 1.0, 0.0, 1.0, 0.0, 0.0, 1.0, 0.0, 0.0, 1.0, 0.0, 0.0, 1.0, 0.0, 0.0, 0.0, 1.0, 0.0, 0.0, 1.0, 0.0, 0.0, 1.0, 0.0, 0.0, 1.0, 0.0, 0.0, 1.0, 0.0, 0.0, 1.0, 0.0, 0.0, 1.0, 0.0, 0.0, 1.0, 0.0, 1.0, 0.0, 0.0, 1.0, 0.0, 0.0, 1.0, 0.0, 0.0, 1.0, 0.0, 0.0, 1.0, 0.0, 0.0, 1.0, 0.0, 0.0, 1.0, 0.0, 0.0, 1.0, 0.0, 0.0, 0.0, 1.0, 0.0, 0.0, 1.0, 0.0, 0.0, 1.0, 0.0, 0.0, 1.0, 1.0, 0.0, 0.0, 1.0, 0.0, 0.0, 1.0, 0.0, 0.0, 1.0, 0.0, 0.0, 0.0, 1.0, 0.0, 0.0, 1.0, 0.0, 0.0, 1.0, 0.0, 0.0, 1.0, 0.0, 0.0, 1.0, 0.0, 0.0, 1.0, 0.0, 0.0, 1.0, 0.0, 0.0, 1.0, 0.0, 0.7071, 0.0, 0.7071, 0.7071, 0.0, 0.7071, 0.7071, 0.0, 0.7071, 0.7071, 0.0, 0.7071, 0.0, 0.0, 1.0, 0.0, 0.0, 1.0, 0.0, 0.0, 1.0, 0.0, 0.0, 1.0, 0.0, 1.0, 0.0, 0.0, 1.0, 0.0, 0.0, 1.0, 0.0, 0.0, 1.0, 0.0, 0.0, 1.0, 0.0, 0.0, 1.0, 0.0, 0.0, 1.0, 0.0, 0.0, 1.0, 0.0, 0.0, 1.0, 0.0, 0.0, 1.0, 0.0, 0.0, 1.0, 0.0, 0.0, 1.0, 0.0, 0.0, 0.0, 1.0, 0.0, 0.0, 1.0, 0.0, 0.0, 1.0, 0.0, 0.0, 1.0, 0.0, 1.0, 0.0, 0.0, 1.0, 0.0, 0.0, 1.0, 0.0, 0.0, 1.0, 0.0, 0.0, 1.0, 0.0, 0.0, 1.0, 0.0, 0.0, 1.0, 0.0, 0.0, 1.0, 0.0, 1.0, 0.0, 0.0, 1.0, 0.0, 0.0, 1.0, 0.0, 0.0, 1.0, 0.0, 0.0, 0.0, 1.0, 0.0, 0.0, 1.0, 0.0, 0.0, 1.0, 0.0, 0.0, 1.0, 0.0, 0.0, 1.0, 0.0, 0.0, 1.0, 0.0, 0.0, 1.0, 0.0, 0.0, 1.0, 0.0, 0.0, 0.0, 1.0, 0.0, 0.0, 1.0, 0.0, 0.0, 1.0, 0.0, 0.0, 1.0, 0.0, 1.0, 0.0, 0.0, 1.0, 0.0, 0.0, 1.0, 0.0, 0.0, 1.0, 0.0, 0.0, 1.0, 0.0, 0.0, 1.0, 0.0, 0.0, 1.0, 0.0, 0.0, 1.0, 0.0, 0.0, 1.0, 0.0, 0.0, 1.0, 0.0, 0.0, 1.0, 0.0, 0.0, 1.0, 0.0, 0.0, 1.0, 0.0, 0.0, 1.0, 0.0, 0.0, 1.0, 0.0, 0.0, 1.0, 0.0, 0.0, 1.0, 0.0, 0.0, 1.0, 0.0, 0.0, 1.0, 0.0, 0.0, 1.0, 0.0, 0.0, 1.0, 0.0, 0.0, 1.0, 0.0, 0.0, 1.0, 0.0, 0.0, 1.0, 0.0, 0.0, 1.0, 0.0, 0.0, 1.0, 0.0, 0.0, 1.0, 0.0, 0.0, 1.0, 0.0, -1.0, 0.0, 0.0, -1.0, 0.0, 0.0, -1.0, 0.0, 0.0, -1.0, 0.0, 0.0, 0.0, 1.0, 0.0, 0.0, 1.0, 0.0, 0.0, 1.0, 0.0, 0.0, 1.0, 0.0, 0.0, 1.0, 0.0, 0.0, 1.0, 0.0, 0.0, 1.0, 0.0, 0.0, 1.0, 0.0, 0.0, 1.0, 0.0, 0.0, 1.0, 0.0, 0.0, 1.0, 0.0, 0.0, 1.0, 0.0, 0.0, 1.0, 0.0, 0.0, 1.0, 0.0, 0.0, 1.0, 0.0, 0.0, 1.0, 0.0, 0.0, 1.0, 0.0, 0.0, 1.0, 0.0, 0.0, 1.0, 0.0, 0.0, 1.0, 0.0, 0.0, 1.0, 0.0, 0.0, 1.0, 0.0, 0.0, 1.0, 0.0, 0.0, 1.0, 0.0, 0.0, 1.0, 0.0, 0.0, 1.0, 0.0, 0.0, 1.0, 0.0, 0.0, 1.0, 0.0, 0.0, 1.0, 0.0, 0.0, 1.0, 0.0, 0.0, 1.0, 0.0, 0.0, 1.0, 0.0, 0.0, 1.0, 0.0, 0.0, 1.0, 0.0, 0.0, 1.0, 0.0, 0.0, 1.0, 0.0, 0.0, 1.0, 0.0, 0.0, 1.0, 0.0, 0.0, 1.0, 0.0, 0.0, 1.0, 0.0, 0.0, 1.0, 0.0, 0.0, 1.0, 0.0, 0.0, 1.0, 0.0, 0.0, 1.0, 0.0, 0.0, 1.0, 0.0, 0.0, 1.0, 0.0, 0.0, 1.0, 0.0, 0.0, 1.0, 0.0, 0.0, 1.0, 0.0, 0.0, 1.0, 0.0, 0.0, 1.0, 0.0, 0.0, 1.0, 0.0, 1.0, 0.0, 0.0, 1.0, 0.0, 0.0, 1.0, 0.0, 0.0, 1.0, 0.0, 0.0, 0.0, 1.0, 0.0, 0.0, 1.0, 0.0, 0.0, 1.0, 0.0, 0.0, 1.0, 0.0, 0.0, 1.0, 0.0, 0.0, 1.0, 0.0, 0.0, 1.0, 0.0, 0.0, 1.0, 0.0, 0.0, 0.0, 1.0, 0.0, 0.0, 1.0, 0.0, 0.0, 1.0, 0.0, 0.0, 1.0, 0.0, 1.0, 0.0, 0.0, 1.0, 0.0, 0.0, 1.0, 0.0, 0.0, 1.0, 0.0, 0.7071, 0.0, 0.7071, 0.7071, 0.0, 0.7071, 0.7071, 0.0, 0.7071, 0.7071, 0.0, 0.7071, 0.0, 1.0, 0.0, 0.0, 1.0, 0.0, 0.0, 1.0, 0.0, 0.0, 1.0, 0.0, 0.0, 1.0, 0.0, 0.0, 1.0, 0.0, 0.0, 1.0, 0.0, 0.0, 1.0, 0.0, -1.0, 0.0, 0.0, -1.0, 0.0, 0.0, -1.0, 0.0, 0.0, -1.0, 0.0, 0.0, 0.0, 0.0, 1.0, 0.0, 0.0, 1.0, 0.0, 0.0, 1.0, 0.0, 0.0, 1.0, 0.0, 1.0, 0.0, 0.0, 1.0, 0.0, 0.0, 1.0, 0.0, 0.0, 1.0, 0.0, 0.0, 0.0, 1.0, 0.0, 0.0, 1.0, 0.0, 0.0, 1.0, 0.0, 0.0, 1.0, 0.0, 0.0, 1.0, 0.0, 0.0, 1.0, 0.0, 0.0, 1.0, 0.0, 0.0, 1.0, 0.0, 0.0, 1.0, 0.0, 0.0, 1.0, 0.0, 0.0, 1.0, 0.0, 0.0, 1.0, 0.0, 1.0, 0.0, 0.0, 1.0, 0.0, 0.0, 1.0, 0.0, 0.0, 1.0, 0.0, 0.0, 1.0, 0.0, 0.0, 1.0, 0.0, 0.0, 1.0, 0.0, 0.0, 1.0, 0.0, 0.0, 1.0, 0.0, 0.0, 1.0, 0.0, 0.0, 1.0, 0.0, 0.0, 1.0, 0.0])] * 3)])
me_cube_002 = bpy.data.meshes.new('Cube.002')
me_cube_002.from_pydata([(-0.7, -7.55e-08, 1.5), (-0.7, 1.0, 1.5), (-0.7, -7.55e-08, -1.5), (-0.7, 1.0, -1.5), (0.7, -7.55e-08, 1.5), (0.7, 1.0, 1.5), (0.7, -7.55e-08, -1.5), (0.7, 1.0, -1.5), (2.5, -7.55e-08, 1.5), (2.5, 1.0, 1.5), (2.5, -7.55e-08, 7.0), (2.5, 1.0, 7.0), (-21.5, -7.55e-08, 7.0), (-21.5, 1.0, 7.0), (-21.5, -7.55e-08, 1.5), (-21.5, 1.0, 1.5)], [], [(2, 1, 0), (4, 7, 6), (4, 9, 5), (10, 13, 11), (8, 11, 9), (1, 14, 0), (2, 3, 1), (4, 5, 7), (4, 8, 9), (10, 12, 13), (8, 10, 11), (1, 15, 14), (12, 14, 15), (12, 15, 13)])
me_cube_002.materials.append(mat_none_002)
me_cube_002.update()
me_cube_002.normals_split_custom_set([tuple(v) for v in zip(*[iter([1.0, 0.0, 0.0, 1.0, 0.0, 0.0, 1.0, 0.0, 0.0, -1.0, 0.0, 0.0, -1.0, 0.0, 0.0, -1.0, 0.0, 0.0, 0.0, 0.0, 1.0, 0.0, 0.0, 1.0, 0.0, 0.0, 1.0, 0.0, 0.0, -1.0, 0.0, 0.0, -1.0, 0.0, 0.0, -1.0, -1.0, 0.0, 0.0, -1.0, 0.0, 0.0, -1.0, 0.0, 0.0, 0.0, 0.0, 1.0, 0.0, 0.0, 1.0, 0.0, 0.0, 1.0, 1.0, 0.0, 0.0, 1.0, 0.0, 0.0, 1.0, 0.0, 0.0, -1.0, 0.0, 0.0, -1.0, 0.0, 0.0, -1.0, 0.0, 0.0, 0.0, 0.0, 1.0, 0.0, 0.0, 1.0, 0.0, 0.0, 1.0, 0.0, 0.0, -1.0, 0.0, 0.0, -1.0, 0.0, 0.0, -1.0, -1.0, 0.0, 0.0, -1.0, 0.0, 0.0, -1.0, 0.0, 0.0, 0.0, 0.0, 1.0, 0.0, 0.0, 1.0, 0.0, 0.0, 1.0, 1.0, 0.0, 0.0, 1.0, 0.0, 0.0, 1.0, 0.0, 0.0, 1.0, 0.0, 0.0, 1.0, 0.0, 0.0, 1.0, 0.0, 0.0])] * 3)])

# ---- objects
ob_cube = bpy.data.objects.new('Cube', me_cube_001)
ob_cube_002 = bpy.data.objects.new('Cube.002', me_cube_002)

# ---- transforms, parenting, visibility, modifiers, constraints
ob_cube.location = (0.0, 0.0, 0.0)
ob_cube.rotation_euler = (1.571, -0.0, 0.0)
ob_cube_002.location = (0.0, 0.0, 0.0)
ob_cube_002.rotation_euler = (1.571, -0.0, 0.0)

# ---- collection membership
col_collection.objects.link(ob_cube)
col_collection.objects.link(ob_cube_002)

# ---- scene / render settings (as saved in the file)
scene.frame_start = 1; scene.frame_end = 250; scene.frame_set(79)
scene.render.engine = 'BLENDER_EEVEE_NEXT'
scene.cycles.sampling_pattern = 'TABULATED_SOBOL'
scene.view_settings.view_transform = 'Filmic'
bpy.context.view_layer.update()

# ---- added for rendering (the .blend has no active camera and no usable light): camera, sun
cam_auto = bpy.data.cameras.new('AutoCamera')
cam_auto.lens = 50.0
cam_auto.sensor_width = 36.0
cam_auto.clip_end = 1000.0
ob_auto_camera = bpy.data.objects.new('AutoCamera', cam_auto)
scene.collection.objects.link(ob_auto_camera)
ob_auto_camera.location = (14.5882, -32.2558, 20.1705)
ob_auto_camera.rotation_euler = (1.09748, -7.21219e-08, 0.694738)
scene.camera = ob_auto_camera
light_auto_sun = bpy.data.lights.new('AutoSun', 'SUN')
light_auto_sun.energy = 3.0
light_auto_sun.angle = 0.0523599
ob_auto_sun = bpy.data.objects.new('AutoSun', light_auto_sun)
scene.collection.objects.link(ob_auto_sun)
ob_auto_sun.rotation_euler = (0.872665, 0.174533, 0.523599)
bpy.context.view_layer.update()
